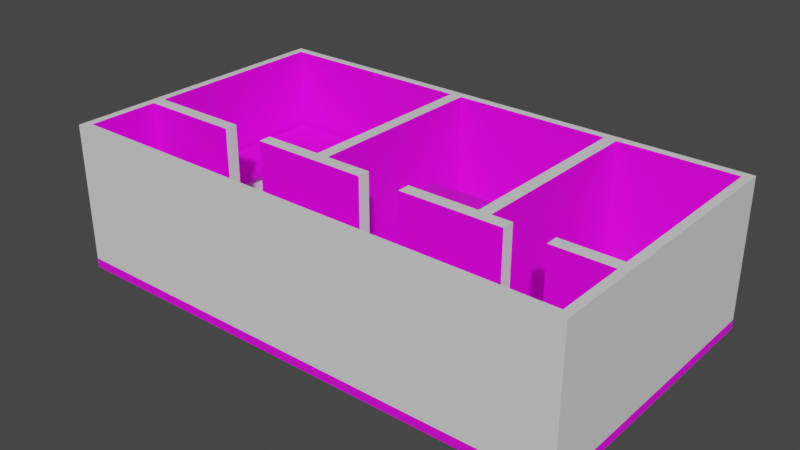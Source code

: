 # Source: apartment.blend  (saved by Blender 4.1.24; exported with 4.5.12 LTS)
import bpy
from mathutils import Matrix  # noqa: F401  (used for matrix-valued properties, if any)

bpy.ops.wm.read_factory_settings(use_empty=True)
scene = bpy.context.scene
scene.name = 'Scene'

# ---- collections
col_collection = bpy.data.collections.new('Collection'); scene.collection.children.link(col_collection)

# ---- images (referenced by path relative to the original .blend; pixels are not part of the script)
import os
ASSET_DIR = os.environ.get("B2B_ASSET_DIR", "")  # directory of the original .blend (textures are referenced by path, not embedded)
HERE = os.path.dirname(os.path.abspath(__file__))  # packed textures are extracted next to this script under _unpacked/

def load_image(name, relpath, width, height, colorspace="sRGB"):
    """Load a texture the original file referenced (path relative to the .blend, or extracted next to this script)."""
    p = next((c for c in (os.path.join(HERE, relpath), os.path.join(ASSET_DIR, relpath)) if relpath and os.path.exists(c)), "")
    if p:
        img = bpy.data.images.load(p, check_existing=True)
        img.name = name
    else:  # same state as the original file: an image datablock whose file is absent (Cycles renders it pink)
        img = bpy.data.images.new(name, width, height)
        img.source = "FILE"
        img.filepath = "//" + (relpath or name)
    img.colorspace_settings.name = colorspace
    return img
img_wallpaper_texture_png = load_image('wallpaper_texture.png', 'wallpaper_texture.png', 1024, 1024, 'sRGB')
img_carpet_texture_jpg = load_image('carpet_texture.JPG', 'carpet_texture.JPG', 1024, 1024, 'sRGB')
img_granite_texture_jpg = load_image('granite_texture.JPG', 'granite_texture.JPG', 1024, 1024, 'sRGB')
img_wood_texture_png = load_image('wood_texture.png', 'wood_texture.png', 1024, 1024, 'sRGB')
img_armoire_texture_png = load_image('armoire_texture.png', 'armoire_texture.png', 1024, 1024, 'sRGB')

# ---- materials (node trees are filled in below, after node groups)
mat_wallpaper = bpy.data.materials.new('Wallpaper')
mat_wallpaper.use_transparent_shadow = False
mat_protectors = bpy.data.materials.new('Protectors')
mat_protectors.use_transparent_shadow = False
mat_floor = bpy.data.materials.new('Floor')
mat_floor.use_transparent_shadow = False
mat_granite = bpy.data.materials.new('Granite')
mat_granite.use_transparent_shadow = False
mat_wood = bpy.data.materials.new('Wood')
mat_wood.use_transparent_shadow = False
mat_armoire = bpy.data.materials.new('Armoire')
mat_armoire.use_transparent_shadow = False

# ---- material node trees
mat_wallpaper.use_nodes = True; mat_wallpaper.node_tree.nodes.clear()
_N = mat_wallpaper.node_tree.nodes; _L = mat_wallpaper.node_tree.links
n0 = _N.new('ShaderNodeBsdfPrincipled'); n0.name = 'Principled BSDF'; n0.location = (10, 300)
n0.distribution = 'GGX'
n0.subsurface_method = 'RANDOM_WALK_SKIN'
n0.inputs[3].default_value = 1.45
n0.inputs[27].default_value = (0.0, 0.0, 0.0, 1.0)
n0.inputs[28].default_value = 1.0
n1 = _N.new('ShaderNodeOutputMaterial'); n1.name = 'Material Output'; n1.location = (300, 300)
n2 = _N.new('ShaderNodeTexImage'); n2.name = 'Image Texture'; n2.location = (-280, 280)
n2.image = img_wallpaper_texture_png
n2.interpolation = 'Closest'
_L.new(n0.outputs[0], n1.inputs[0])
_L.new(n2.outputs[0], n0.inputs[0])
n1.is_active_output = True
mat_protectors.use_nodes = True; mat_protectors.node_tree.nodes.clear()
_N = mat_protectors.node_tree.nodes; _L = mat_protectors.node_tree.links
n0 = _N.new('ShaderNodeBsdfPrincipled'); n0.name = 'Principled BSDF'; n0.location = (10, 300)
n0.distribution = 'GGX'
n0.subsurface_method = 'RANDOM_WALK_SKIN'
n0.inputs[3].default_value = 1.45
n0.inputs[27].default_value = (0.0, 0.0, 0.0, 1.0)
n0.inputs[28].default_value = 1.0
n1 = _N.new('ShaderNodeOutputMaterial'); n1.name = 'Material Output'; n1.location = (300, 300)
_L.new(n0.outputs[0], n1.inputs[0])
n1.is_active_output = True
mat_floor.use_nodes = True; mat_floor.node_tree.nodes.clear()
_N = mat_floor.node_tree.nodes; _L = mat_floor.node_tree.links
n0 = _N.new('ShaderNodeBsdfPrincipled'); n0.name = 'Principled BSDF'; n0.location = (10, 300)
n0.distribution = 'GGX'
n0.subsurface_method = 'RANDOM_WALK_SKIN'
n0.inputs[3].default_value = 1.45
n0.inputs[27].default_value = (0.0, 0.0, 0.0, 1.0)
n0.inputs[28].default_value = 1.0
n1 = _N.new('ShaderNodeOutputMaterial'); n1.name = 'Material Output'; n1.location = (300, 300)
n2 = _N.new('ShaderNodeTexImage'); n2.name = 'Image Texture'; n2.location = (-280, 280)
n2.image = img_carpet_texture_jpg
_L.new(n0.outputs[0], n1.inputs[0])
_L.new(n2.outputs[0], n0.inputs[0])
n1.is_active_output = True
mat_granite.use_nodes = True; mat_granite.node_tree.nodes.clear()
_N = mat_granite.node_tree.nodes; _L = mat_granite.node_tree.links
n0 = _N.new('ShaderNodeBsdfPrincipled'); n0.name = 'Principled BSDF'; n0.location = (10, 300)
n0.distribution = 'GGX'
n0.subsurface_method = 'RANDOM_WALK_SKIN'
n0.inputs[3].default_value = 1.45
n0.inputs[27].default_value = (0.0, 0.0, 0.0, 1.0)
n0.inputs[28].default_value = 1.0
n1 = _N.new('ShaderNodeOutputMaterial'); n1.name = 'Material Output'; n1.location = (300, 300)
n2 = _N.new('ShaderNodeTexImage'); n2.name = 'Image Texture'; n2.location = (-280, 280)
n2.image = img_granite_texture_jpg
_L.new(n0.outputs[0], n1.inputs[0])
_L.new(n2.outputs[0], n0.inputs[0])
n1.is_active_output = True
mat_wood.use_nodes = True; mat_wood.node_tree.nodes.clear()
_N = mat_wood.node_tree.nodes; _L = mat_wood.node_tree.links
n0 = _N.new('ShaderNodeBsdfPrincipled'); n0.name = 'Principled BSDF'; n0.location = (10, 300)
n0.distribution = 'GGX'
n0.subsurface_method = 'RANDOM_WALK_SKIN'
n0.inputs[3].default_value = 1.45
n0.inputs[27].default_value = (0.0, 0.0, 0.0, 1.0)
n0.inputs[28].default_value = 1.0
n1 = _N.new('ShaderNodeOutputMaterial'); n1.name = 'Material Output'; n1.location = (300, 300)
n2 = _N.new('ShaderNodeTexImage'); n2.name = 'Image Texture'; n2.location = (-280, 280)
n2.image = img_wood_texture_png
_L.new(n0.outputs[0], n1.inputs[0])
_L.new(n2.outputs[0], n0.inputs[0])
n1.is_active_output = True
mat_armoire.use_nodes = True; mat_armoire.node_tree.nodes.clear()
_N = mat_armoire.node_tree.nodes; _L = mat_armoire.node_tree.links
n0 = _N.new('ShaderNodeBsdfPrincipled'); n0.name = 'Principled BSDF'; n0.location = (10, 300)
n1 = _N.new('ShaderNodeOutputMaterial'); n1.name = 'Material Output'; n1.location = (300, 300)
n2 = _N.new('ShaderNodeTexImage'); n2.name = 'Image Texture'; n2.location = (-280, 280)
n2.image = img_armoire_texture_png
n2.interpolation = 'Closest'
_L.new(n0.outputs[0], n1.inputs[0])
_L.new(n2.outputs[0], n0.inputs[0])
n1.is_active_output = True

# ---- world
world_world = bpy.data.worlds.new('World'); scene.world = world_world
world_world.use_nodes = True; world_world.node_tree.nodes.clear()
_N = world_world.node_tree.nodes; _L = world_world.node_tree.links
n0 = _N.new('ShaderNodeOutputWorld'); n0.name = 'World Output'; n0.location = (300, 300)
n1 = _N.new('ShaderNodeBackground'); n1.name = 'Background'; n1.location = (10, 300)
n1.inputs[0].default_value = (0.05088, 0.05088, 0.05088, 1.0)
_L.new(n1.outputs[0], n0.inputs[0])
n0.is_active_output = True
world_world.color = (0.05088, 0.05088, 0.05088)
world_world.use_sun_shadow = False
world_world.sun_shadow_jitter_overblur = 0.0

# ---- meshes
me_plane = bpy.data.meshes.new('Plane')
me_plane.from_pydata([(-10.36, -6.645, 0.0), (10.94, -6.645, 0.0), (-10.36, 5.149, 0.0), (10.94, 5.149, 0.0), (-10.36, 5.149, -0.3761), (-10.36, -6.645, -0.3761), (10.94, -6.645, -0.3761), (10.94, 5.149, -0.3761), (-10.02, -6.302, 0.0), (-10.02, 4.805, 0.0), (10.59, 4.805, 0.0), (10.59, -6.302, 0.0), (-10.02, -3.412, 0.0), (10.59, -3.412, 0.0), (10.59, -2.904, 0.0), (-10.02, -2.904, 0.0), (-1.694, -2.904, 0.0), (-1.2, -2.904, 0.0), (-1.694, 4.805, 0.0), (-1.2, 4.805, 0.0), (5.305, -2.904, 0.0), (5.799, -2.904, 0.0), (5.305, 4.805, 0.0), (5.799, 4.805, 0.0), (-5.861, -3.412, 0.0), (-5.861, -2.904, 0.0), (-4.073, -3.412, 0.0), (-4.073, -2.904, 0.0), (0.7039, -3.412, 0.0), (0.7039, -2.904, 0.0), (2.445, -3.412, 0.0), (2.445, -2.904, 0.0), (6.621, -3.412, 0.0), (6.621, -2.904, 0.0), (8.197, -3.412, 0.0), (8.197, -2.904, 0.0), (-10.36, 5.149, 5.675), (-10.36, -6.645, 5.675), (10.94, -6.645, 5.675), (10.94, 5.149, 5.675), (-10.02, -3.412, 5.675), (-10.02, -6.302, 5.675), (10.59, -6.302, 5.675), (-1.694, 4.805, 5.675), (-10.02, 4.805, 5.675), (10.59, -2.904, 5.675), (10.59, 4.805, 5.675), (-10.02, -2.904, 5.675), (10.59, -3.412, 5.675), (-1.694, -2.904, 5.675), (-1.2, -2.904, 5.675), (-1.2, 4.805, 5.675), (5.305, -2.904, 5.675), (5.799, -2.904, 5.675), (5.799, 4.805, 5.675), (5.305, 4.805, 5.675), (-5.861, -2.904, 5.675), (-5.861, -3.412, 5.675), (-4.073, -2.904, 5.675), (-4.073, -3.412, 5.675), (0.7039, -2.904, 5.675), (0.7039, -3.412, 5.675), (2.445, -2.904, 5.675), (2.445, -3.412, 5.675), (6.621, -2.904, 5.675), (6.621, -3.412, 5.675), (8.197, -2.904, 5.675), (8.197, -3.412, 5.675), (-10.02, 4.805, 0.5), (-1.694, 4.805, 0.5), (-10.02, 4.705, 0.0), (-1.694, 4.705, 0.0), (-10.02, 4.705, 0.5), (-1.694, 4.705, 0.5), (-9.917, -2.904, 0.0), (-10.02, -2.904, 0.5), (-9.917, 4.705, 0.0), (-9.917, 4.705, 0.5), (-9.917, -2.904, 0.5), (-4.073, -2.904, 0.5), (-5.861, -2.904, 0.5), (-1.694, -2.904, 0.5), (-4.073, -2.804, 0.5), (-4.073, -2.804, 0.0), (-1.694, -2.804, 0.0), (-1.694, -2.804, 0.5), (-5.861, -2.804, 0.0), (-9.917, -2.804, 0.0), (-9.917, -2.804, 0.5), (-5.861, -2.804, 0.5), (-1.794, 4.705, 0.5), (-1.794, 4.705, 0.0), (-1.794, -2.804, 0.0), (-1.794, -2.804, 0.5), (0.7039, -2.804, 0.0), (-1.2, -2.804, 0.0), (0.7039, -2.904, 0.5), (-1.2, -2.904, 0.5), (0.7039, -2.804, 0.5), (-1.2, -2.804, 0.5), (-1.2, 4.805, 0.5), (-1.1, 4.805, 0.0), (-1.1, -2.804, 0.0), (-1.1, -2.804, 0.5), (-1.1, 4.805, 0.5), (5.305, 4.805, 0.5), (5.305, 4.705, 0.0), (-1.1, 4.705, 0.0), (-1.1, 4.705, 0.5), (5.305, 4.705, 0.5), (5.205, 4.705, 0.0), (5.205, -2.904, 0.0), (5.305, -2.904, 0.5), (5.205, 4.705, 0.5), (5.205, -2.904, 0.5), (5.205, -2.804, 0.0), (2.445, -2.804, 0.0), (2.445, -2.904, 0.5), (5.205, -2.804, 0.5), (2.445, -2.804, 0.5), (5.799, 4.805, 0.5), (5.799, -2.904, 0.5), (5.899, 4.805, 0.0), (5.899, -2.904, 0.0), (5.899, 4.805, 0.5), (5.899, -2.904, 0.5), (6.621, -2.904, 0.5), (6.621, -2.804, 0.0), (5.899, -2.804, 0.0), (5.899, -2.804, 0.5), (6.621, -2.804, 0.5), (8.197, -2.904, 0.5), (10.59, -2.904, 0.5), (8.197, -2.804, 0.0), (10.59, -2.804, 0.0), (8.197, -2.804, 0.5), (10.59, -2.804, 0.5), (10.59, 4.805, 0.5), (10.49, 4.805, 0.0), (10.49, -2.804, 0.0), (10.49, -2.804, 0.5), (10.49, 4.805, 0.5), (10.49, 4.705, 0.0), (5.899, 4.705, 0.5), (5.899, 4.705, 0.0), (10.49, 4.705, 0.5)], [(75, 80)], [(75, 15, 74, 78), (5, 6, 7, 4), (3, 2, 4, 7), (0, 1, 6, 5), (1, 3, 7, 6), (2, 0, 5, 4), (34, 13, 48, 67), (24, 25, 80, 56, 57), (26, 28, 61, 59), (122, 144, 128, 129, 143, 124), (116, 115, 118, 119), (22, 106, 20, 112, 52, 55, 105), (133, 139, 140, 135), (29, 28, 30, 31), (17, 95, 19, 100, 51, 50, 97), (25, 24, 26, 27), (2, 3, 39, 36), (33, 32, 34, 35), (33, 123, 21, 121, 53, 64, 126), (8, 12, 24, 26, 28, 30, 32, 34, 13, 11), (29, 31, 111, 20, 106, 22, 101, 19, 95, 17), (14, 35, 33, 123, 128, 144, 122, 138, 10, 134), (37, 36, 44, 47, 40, 41), (36, 39, 46, 54, 55, 51, 43, 44), (39, 38, 42, 48, 45, 46), (38, 37, 41, 42), (40, 57, 56, 47), (43, 49, 50, 51), (53, 54, 55, 52), (62, 63, 65, 64, 53, 52), (58, 59, 61, 60, 50, 49), (66, 67, 48, 45), (27, 26, 59, 58, 79), (11, 13, 48, 42), (28, 29, 96, 60, 61), (25, 74, 78, 75, 47, 56, 80), (31, 30, 63, 62, 117), (70, 72, 77, 76), (32, 33, 126, 64, 65), (12, 24, 57, 40), (35, 34, 67, 66, 131), (12, 8, 41, 40), (104, 101, 107, 108), (10, 138, 122, 23, 120, 54, 46, 137), (8, 11, 42, 41), (0, 2, 36, 37), (30, 32, 65, 63), (16, 27, 79, 58, 49, 81), (1, 0, 37, 38), (14, 134, 10, 137, 46, 45, 132), (22, 101, 19, 100, 51, 55, 105), (3, 1, 38, 39), (72, 75, 78, 88, 77), (18, 69, 73, 71), (69, 68, 44, 43), (81, 79, 82, 93, 85), (9, 18, 71, 91, 76, 70), (68, 9, 70, 72), (69, 68, 72, 77, 90, 73), (15, 70, 76, 87, 74), (83, 92, 93, 82), (69, 73, 71, 84, 16, 81, 49, 43), (68, 72, 70, 15, 75, 47, 44), (79, 27, 83, 82), (80, 78, 88, 89), (77, 76, 91, 90), (87, 86, 89, 88), (16, 81, 85, 84), (27, 16, 84, 92, 83), (74, 25, 86, 87), (25, 80, 89, 86), (78, 74, 87, 88), (84, 71, 91, 92), (88, 87, 76, 77), (25, 86, 87, 76, 91, 71, 84, 16, 27), (91, 90, 93, 92), (85, 84, 92, 93), (73, 85, 93, 90), (71, 73, 90, 91), (96, 97, 50, 60), (96, 97, 99, 103, 98), (29, 96, 98, 94), (97, 17, 95, 99), (17, 29, 94, 102, 95), (100, 19, 101, 104), (103, 108, 107, 102), (99, 100, 104, 108, 103), (95, 99, 103, 102), (19, 95, 102, 107, 101), (103, 102, 94, 98), (107, 110, 113, 108), (101, 22, 106, 110, 107), (105, 104, 108, 113, 109), (22, 105, 109, 106), (23, 21, 123, 128, 144, 122), (20, 106, 110, 115, 111), (109, 112, 114, 118, 113), (106, 109, 113, 110), (112, 20, 111, 114), (31, 111, 115, 116), (114, 117, 119, 118), (112, 114, 111, 31, 117, 62, 52), (111, 114, 118, 115), (117, 31, 116, 119), (121, 120, 124, 143, 129, 125), (118, 115, 110, 113), (121, 120, 54, 53), (120, 23, 122, 124), (21, 121, 125, 123), (123, 125, 129, 128), (127, 128, 129, 130), (126, 33, 127, 130), (33, 123, 128, 127), (125, 126, 130, 129), (14, 132, 136, 134), (131, 35, 133, 135), (132, 131, 66, 45), (35, 14, 134, 139, 133), (132, 131, 135, 140, 136), (137, 10, 138, 141), (10, 134, 139, 142, 138), (136, 137, 141, 145, 140), (134, 136, 140, 139), (143, 145, 142, 144), (138, 122, 144, 142), (122, 124, 143, 144), (141, 138, 142, 145), (124, 141, 145, 143), (145, 142, 139, 140)])
me_plane.polygons.foreach_set('material_index', [0, 1, 0, 0, 0, 0, 0, 1, 0, 1, 1, 0, 1, 1, 0, 1, 1, 1, 0, 2, 2, 2, 1, 1, 1, 1, 1, 1, 1, 1, 1, 1, 1, 0, 1, 0, 1, 0, 1, 0, 1, 0, 0, 0, 0, 1, 0, 0, 1, 0, 0, 1, 1, 0, 0, 1, 0, 0, 1, 0, 1, 0, 0, 0, 1, 1, 1, 0, 0, 0, 0, 0, 0, 1, 2, 1, 0, 1, 0, 0, 1, 0, 0, 0, 0, 1, 1, 0, 0, 1, 1, 0, 1, 0, 0, 0, 1, 0, 0, 0, 1, 0, 0, 0, 1, 1, 0, 0, 0, 0, 1, 1, 0, 1, 0, 1, 0, 0, 1, 0, 0, 1, 0, 1, 0, 0, 0, 1, 1])
_uv = me_plane.uv_layers.new(name='UVMap')
_uv.uv.foreach_set('vector', [0.01907, 0.7333, 0.01907, 0.7333, 0.01907, 0.7333, 0.01907, 0.7333, 0.0, 0.0, 1.0, 0.0, 1.0, 1.0, 0.0, 1.0, 1.0, 1.0, 0.0, 1.0, 0.0, 1.0, 1.0, 1.0, 0.0, 0.0, 1.0, 0.0, 1.0, 0.0, 0.0, 0.0, 1.0, 0.0, 1.0, 1.0, 1.0, 1.0, 1.0, 0.0, 0.0, 1.0, 0.0, 0.0, 0.0, 0.0, 0.0, 1.0, 6.077, -1.395, 7.748, -1.395, 7.748, 2.563, 6.077, 2.563, 0.1745, 0.5, 0.2124, 0.7333, 0.2124, 0.7333, 0.2124, 0.7333, 0.1745, 0.5, -2.482, -1.395, 0.8502, -1.395, 0.8502, 2.563, -2.482, 2.563, 0.0, 0.0, 0.01049, 0.009513, 0.7983, 0.7238, 0.7983, 0.7238, 0.01049, 0.009513, 0.0, 0.0, 0.0, 0.0, 0.0, 0.0, 0.0, 0.0, 0.0, 0.0, -2.957, -1.218, -2.894, -1.218, 1.919, -1.218, 1.919, -0.902, 1.919, 2.371, -2.957, 2.371, -2.957, -0.902, 0.9191, 0.7333, 0.9784, 0.7333, 0.9784, 0.7333, 0.9191, 0.7333, 0.615, 0.7333, 0.5391, 0.5, 0.6358, 0.5, 0.6951, 0.7333, -0.7052, -0.9369, -0.6518, -0.9369, 3.406, -0.9369, 3.406, -0.6703, 3.406, 2.09, -0.7052, 2.09, -0.7052, -0.6703, 0.2124, 0.7333, 0.1745, 0.5, 0.2738, 0.5, 0.3358, 0.7333, 0.0, 1.0, 1.0, 1.0, 1.0, 1.0, 0.0, 1.0, 0.8466, 0.7333, 0.8187, 0.5, 0.9062, 0.5, 0.9191, 0.7333, 1.361, -1.228, 1.821, -1.228, 1.885, -1.228, 1.885, -0.909, 1.885, 2.392, 1.361, 2.392, 1.361, -0.909, -4.529, -2.43, -4.529, -0.9187, -2.478, -0.9187, -1.596, -0.9187, 0.762, -0.9187, 1.621, -0.9187, 3.682, -0.9187, 4.46, -0.9187, 5.643, -0.9187, 5.643, -2.43, 0.762, -0.6528, 1.621, -0.6528, 2.983, -0.6528, 3.033, -0.6528, 3.033, 3.327, 3.033, 3.379, -0.1284, 3.379, -0.1777, 3.379, -0.1777, -0.6005, -0.1777, -0.6528, 1.852, -1.772, 0.5372, -1.772, -0.3283, -1.772, -0.7244, -1.772, -0.7244, -1.714, -0.7244, 2.655, -0.7244, 2.713, 1.798, 2.713, 1.852, 2.713, 1.852, -1.714, 0.0, 0.0, 0.0, 1.0, 0.01907, 0.9667, 0.01907, 0.7333, 0.01907, 0.5, 0.01907, 0.03335, 0.0, 1.0, 1.0, 1.0, 0.9809, 0.9667, 0.8897, 0.9667, 0.8776, 0.9667, 0.7405, 0.9667, 0.5, 0.9667, 0.01907, 0.9667, 1.0, 1.0, 1.0, 0.0, 0.9809, 0.03335, 0.9809, 0.5, 0.9809, 0.7333, 0.9809, 0.9667, 1.0, 0.0, 0.0, 0.0, 0.01907, 0.03335, 0.9809, 0.03335, 0.01907, 0.5, 0.1745, 0.5, 0.2124, 0.7333, 0.01907, 0.7333, 0.5, 0.9667, 0.5, 0.7333, 0.5274, 0.7333, 0.7405, 0.9667, 0.0, 0.0, 0.0, 0.0, 0.0, 0.0, 0.0, 0.0, 0.6951, 0.7333, 0.6358, 0.5, 0.8187, 0.5, 0.8466, 0.7333, 0.8088, 0.7333, 0.7861, 0.7333, 0.3358, 0.7333, 0.2738, 0.5, 0.5391, 0.5, 0.615, 0.7333, 0.5274, 0.7333, 0.5, 0.7333, 0.9191, 0.7333, 0.9062, 0.5, 0.9809, 0.5, 0.9809, 0.7333, 0.3358, 0.7333, 0.2738, 0.5, 0.2738, 0.5, 0.3358, 0.7333, 0.3358, 0.7333, 4.068, -1.218, 2.24, -1.218, 2.24, 2.371, 4.068, 2.371, 0.5391, 0.5, 0.615, 0.7333, 0.615, 0.7333, 0.615, 0.7333, 0.5391, 0.5, 4.14, -1.123, 6.581, -1.123, 6.581, -0.8225, 6.641, -0.8225, 6.641, 2.292, 4.14, 2.292, 4.14, -0.8225, 0.6951, 0.7333, 0.6358, 0.5, 0.6358, 0.5, 0.6951, 0.7333, 0.6951, 0.7333, 0.01907, 0.9667, 0.01907, 0.9667, 0.01907, 0.9667, 0.01907, 0.9667, 0.8187, 0.5, 0.8466, 0.7333, 0.8466, 0.7333, 0.8466, 0.7333, 0.8187, 0.5, -6.628, -1.395, -3.729, -1.395, -3.729, 2.563, -6.628, 2.563, 0.9191, 0.7333, 0.9062, 0.5, 0.9062, 0.5, 0.9191, 0.7333, 0.9191, 0.7333, -0.9763, -0.9369, -2.518, -0.9369, -2.518, 2.09, -0.9763, 2.09, 0.7405, 0.9667, 0.7405, 0.9667, 0.7405, 0.9667, 0.7405, 0.9667, 6.93, -1.235, 6.867, -1.235, 3.966, -1.235, 3.903, -1.235, 3.903, -0.9189, 3.903, 2.349, 6.93, 2.349, 6.93, -0.9189, 6.641, -1.123, -5.761, -1.123, -5.761, 2.292, 6.641, 2.292, 0.0, 0.0, 0.0, 1.0, 0.0, 1.0, 0.0, 0.0, 2.065, -1.395, 4.977, -1.395, 4.977, 2.563, 2.065, 2.563, 1.633, -1.123, 3.064, -1.123, 3.064, -0.8225, 3.064, 2.292, 1.633, 2.292, 1.633, -0.8225, 1.0, 0.0, 0.0, 0.0, 0.0, 0.0, 1.0, 0.0, 3.016, -1.243, 2.952, -1.243, -1.943, -1.243, -1.943, -0.9217, -1.943, 2.407, 3.016, 2.407, 3.016, -0.9217, 3.591, -1.235, -0.4528, -1.235, -0.516, -1.235, -0.516, -0.9189, -0.516, 2.349, 3.591, 2.349, 3.591, -0.9189, 1.0, 1.0, 1.0, 0.0, 1.0, 0.0, 1.0, 1.0, 0.01907, 0.9667, 0.01907, 0.7333, 0.01907, 0.7333, 0.01881, 0.7237, 0.0, 0.0, 0.5, 0.9667, 0.5, 0.9667, 0.5, 0.9667, 0.5, 0.9667, -0.8281, -0.9189, -6.083, -0.9189, -6.083, 2.349, -0.8281, 2.349, 0.0, 0.0, 0.0, 0.0, 0.0, 0.0, 0.0, 0.0, 0.0, 0.0, 0.01907, 0.9667, 0.5, 0.9667, 0.5, 0.9667, 0.4942, 0.9667, 0.02484, 0.9667, 0.01907, 0.9667, 0.01907, 0.9667, 0.01907, 0.9667, 0.01907, 0.9667, 0.01907, 0.9667, 0.5, 0.9667, 0.01907, 0.9667, 0.01907, 0.9667, 0.02484, 0.9667, 0.4942, 0.9667, 0.5, 0.9667, 0.01907, 0.7333, 0.01907, 0.9636, 0.01907, 0.9636, 0.01907, 0.7364, 0.01907, 0.7333, 0.3358, 0.7333, 0.4931, 0.7333, 0.4931, 0.7333, 0.3358, 0.7333, -2.957, -0.902, -2.894, -0.902, -2.894, -1.218, 1.856, -1.218, 1.919, -1.218, 1.919, -0.902, 1.919, 2.371, -2.957, 2.371, 3.406, -0.6703, 3.353, -0.6703, 3.353, -0.9369, -0.7052, -0.9369, -0.7052, -0.6703, -0.7052, 2.09, 3.406, 2.09, 0.3358, 0.7333, 0.3358, 0.7333, 0.3358, 0.7333, 0.3358, 0.7333, 0.0, 0.0, 0.0, 0.0, 0.0, 0.0, 0.0, 0.0, 0.02484, 0.9667, 0.02484, 0.9667, 0.4942, 0.9667, 0.4942, 0.9667, 0.0, 0.0, 0.0, 0.0, 0.0, 0.0, 0.0, 0.0, 0.5, 0.7333, 0.5, 0.7333, 0.5, 0.7333, 0.5, 0.7333, 0.3358, 0.7333, 0.5, 0.7333, 0.5, 0.7333, 0.4931, 0.7333, 0.3358, 0.7333, 0.02372, 0.7333, 0.2124, 0.7333, 0.2124, 0.7333, 0.02372, 0.7333, 0.2124, 0.7333, 0.2124, 0.7333, 0.0, 0.0, 0.0, 0.0, 0.01907, 0.7333, 0.01907, 0.7333, 0.01907, 0.7333, 0.01907, 0.7333, 0.5, 0.7364, 0.5, 0.9636, 0.5, 0.9636, 0.5, 0.7364, 0.0, 0.0, 0.0, 0.0, 0.0, 0.0, 0.0, 0.0, -2.478, -0.6528, -2.478, -0.6005, -4.48, -0.6005, -4.48, 3.327, -0.471, 3.327, -0.4217, 3.327, -0.4217, -0.6005, -0.4217, -0.6528, -1.596, -0.6528, 0.0, 0.0, 0.0, 0.0, 0.0, 0.0, 0.0, 0.0, 0.5, 0.7333, 0.5, 0.7333, 0.5, 0.7333, 0.5, 0.7333, 0.0, 0.0, 0.0, 0.0, 0.0, 0.0, 0.0, 0.0, 0.5, 0.9667, 0.5, 0.9667, 0.5, 0.9667, 0.5, 0.9667, 0.1897, -0.8225, 1.335, -0.8225, 1.335, 2.292, 0.1897, 2.292, 0.615, 0.7333, 0.5274, 0.7333, 0.5274, 0.7333, 0.532, 0.7333, 0.615, 0.7333, 0.615, 0.7333, 0.615, 0.7333, 0.615, 0.7333, 0.615, 0.7333, 0.5274, 0.7333, 0.5274, 0.7333, 0.5274, 0.7333, 0.5274, 0.7333, 0.5274, 0.7333, 0.615, 0.7333, 0.615, 0.7333, 0.532, 0.7333, 0.5274, 0.7333, 0.7405, 0.9667, 0.7405, 0.9667, 0.7405, 0.9667, 0.7405, 0.9667, 0.0, 0.0, 0.0, 0.0, 0.0, 0.0, 0.0, 0.0, 0.0, 0.0, 0.0, 0.0, 0.0, 0.0, 0.0, 0.0, 0.0, 0.0, 0.5274, 0.7333, 0.5274, 0.7333, 0.5274, 0.7333, 0.5274, 0.7333, 0.7405, 0.9667, 0.5302, 0.7364, 0.5302, 0.7364, 0.7377, 0.9636, 0.7405, 0.9667, 0.0, 0.0, 0.0, 0.0, 0.615, 0.7333, 0.615, 0.7333, 0.0, 0.0, 0.0, 0.0, 0.0, 0.0, 0.0, 0.0, 0.7426, 0.9667, 0.8776, 0.9667, 0.8776, 0.9667, 0.8755, 0.9667, 0.7426, 0.9667, 0.0, 0.0, 0.0, 0.0, 0.0, 0.0, 0.0, 0.0, 0.0, 0.0, 0.8776, 0.9667, 0.8776, 0.9667, 0.8776, 0.9667, 0.8776, 0.9667, 0.0, 0.0, 0.8088, 0.7333, 0.8088, 0.7333, 0.7983, 0.7238, 0.01049, 0.009513, 0.0, 0.0, 0.0, 0.0, 0.8662, 0.9541, 0.8662, 0.9541, 0.01138, 0.01254, 0.0, 0.0, 0.0, 0.0, 0.0, 0.0, 0.0, 0.0, 0.0, 0.0, 0.0, 0.0, 0.8776, 0.9667, 0.8776, 0.9667, 0.8776, 0.9667, 0.8776, 0.9667, 0.0, 0.0, 0.0, 0.0, 0.0, 0.0, 0.0, 0.0, 0.6951, 0.7333, 0.02431, 0.02564, 0.02431, 0.02564, 0.6951, 0.7333, 0.0, 0.0, 0.0, 0.0, 0.0, 0.0, 0.0, 0.0, -2.579, -0.8225, -2.519, -0.8225, -2.519, -1.123, -0.8582, -1.123, -0.8582, -0.8225, -0.8582, 2.292, -2.579, 2.292, 0.0, 0.0, 0.0, 0.0, 0.0, 0.0, 0.0, 0.0, 0.6951, 0.7333, 0.6951, 0.7333, 0.6951, 0.7333, 0.6951, 0.7333, 0.8088, 0.7333, 0.0, 0.0, 0.0, 0.0, 0.01049, 0.009513, 0.7983, 0.7238, 0.8088, 0.7333, 0.0, 0.0, 0.0, 0.0, 0.0, 0.0, 0.0, 0.0, -1.822, -0.9444, 2.749, -0.9444, 2.749, 2.125, -1.822, 2.125, 0.0, 0.0, 0.0, 0.0, 0.0, 0.0, 0.0, 0.0, 0.8088, 0.7333, 0.8088, 0.7333, 0.8088, 0.7333, 0.8088, 0.7333, 0.8088, 0.7333, 0.8088, 0.7333, 0.8088, 0.7333, 0.8088, 0.7333, 0.0, 0.0, 0.0, 0.0, 0.0, 0.0, 0.0, 0.0, 0.8466, 0.7333, 0.8466, 0.7333, 0.8466, 0.7333, 0.8466, 0.7333, 0.8466, 0.7333, 0.8134, 0.7333, 0.8134, 0.7333, 0.8466, 0.7333, 0.0, 0.0, 0.0, 0.0, 0.0, 0.0, 0.0, 0.0, 0.9809, 0.7333, 0.9809, 0.7333, 0.9809, 0.7333, 0.9809, 0.7333, 0.9191, 0.7333, 0.9191, 0.7333, 0.9191, 0.7333, 0.9191, 0.7333, -1.173, -0.909, 0.355, -0.909, 0.355, 2.392, -1.173, 2.392, 0.9191, 0.7333, 0.9809, 0.7333, 0.9809, 0.7333, 0.9784, 0.7333, 0.9191, 0.7333, 0.9809, 0.7333, 0.9191, 0.7333, 0.9191, 0.7333, 0.9784, 0.7333, 0.9809, 0.7333, 0.9809, 0.9667, 0.9809, 0.9667, 0.9809, 0.9667, 0.9809, 0.9667, 0.9809, 0.9667, 0.9809, 0.7364, 0.9809, 0.7364, 0.9809, 0.9636, 0.9809, 0.9667, 0.0, 0.0, 0.0, 0.0, 0.0, 0.0, 0.0, 0.0, 0.0, 0.0, 0.9809, 0.7333, 0.9809, 0.7333, 0.9809, 0.7333, 0.9809, 0.7333, 0.0, 0.0, 0.0, 0.0, 0.0, 0.0, 0.0, 0.0, 0.9605, 0.9465, 0.02046, 0.02016, 0.02046, 0.02016, 0.9605, 0.9465, 0.0, 0.0, 0.0, 0.0, 0.0, 0.0, 0.0, 0.0, 0.9809, 0.9667, 0.9809, 0.9667, 0.9809, 0.9667, 0.9809, 0.9667, 0.0, 0.0, 0.0, 0.0, 0.0, 0.0, 0.0, 0.0, 0.0, 0.0, 0.0, 0.0, 0.0, 0.0, 0.0, 0.0])
me_plane.materials.append(mat_wallpaper)
me_plane.materials.append(mat_protectors)
me_plane.materials.append(mat_floor)
me_plane.update()
me_cube_001 = bpy.data.meshes.new('Cube.001')
me_cube_001.from_pydata([(-1.0, -1.0, -1.0), (-1.0, -1.0, 1.0), (-1.0, 1.0, -1.0), (-1.0, 1.0, 1.0), (1.0, -1.0, -1.0), (1.0, -1.0, 1.0), (1.0, 1.0, -1.0), (1.0, 1.0, 1.0), (-1.0, -3.0, -1.0), (-1.0, -3.0, 1.0), (1.0, -3.0, 1.0), (1.0, -3.0, -1.0), (3.0, 1.0, 1.0), (3.0, 1.0, -1.0), (3.0, -1.0, -1.0), (3.0, -1.0, 1.0), (-1.0, -5.0, -1.0), (-1.0, -5.0, 1.0), (1.0, -5.0, 1.0), (1.0, -5.0, -1.0), (-1.0, -1.0, 1.294), (-1.0, 1.0, 1.294), (1.0, 1.0, 1.294), (1.0, -1.0, 1.294), (1.0, -3.0, 1.294), (-1.0, -3.0, 1.294), (3.0, 1.0, 1.294), (3.0, -1.0, 1.294), (1.0, -5.0, 1.294), (-1.0, -5.0, 1.294), (3.0, -1.2, 1.294), (1.2, -1.0, 1.0), (3.0, -1.2, 1.0), (1.2, -1.0, 1.294), (1.2, -5.0, 1.0), (1.2, -3.0, 1.0), (1.2, -3.0, 1.294), (1.2, -5.0, 1.294), (1.2, -1.2, 1.0), (1.2, -1.2, 1.294)], [], [(0, 1, 3, 2), (2, 3, 7, 6), (5, 4, 14, 15, 31), (23, 24, 36, 39, 33), (2, 6, 4, 0), (12, 7, 22, 26), (11, 10, 18, 19), (4, 5, 10, 11), (1, 0, 8, 9), (0, 4, 11, 8), (13, 12, 15, 14), (4, 6, 13, 14), (1, 9, 25, 20), (6, 7, 12, 13), (19, 18, 17, 16), (8, 11, 19, 16), (9, 8, 16, 17), (3, 1, 20, 21), (23, 20, 25, 24), (22, 21, 20, 23), (22, 23, 33, 27, 26), (24, 25, 29, 28), (17, 18, 28, 29), (9, 17, 29, 25), (34, 35, 36, 37), (28, 18, 34, 37), (7, 3, 21, 22), (15, 12, 26, 27), (35, 38, 39, 36), (5, 23, 33, 31), (39, 38, 32, 30), (10, 5, 31, 38, 35), (24, 28, 37, 36), (31, 15, 32, 38), (18, 10, 35, 34), (10, 24, 36, 35), (15, 27, 30, 32), (33, 31, 38, 39), (27, 33, 39, 30)])
me_cube_001.polygons.foreach_set('material_index', [0, 0, 1, 0, 0, 0, 1, 1, 0, 0, 1, 0, 0, 0, 1, 0, 0, 0, 0, 0, 0, 0, 0, 0, 0, 0, 0, 0, 0, 0, 0, 0, 0, 0, 0, 0, 0, 0, 0])
_uv = me_cube_001.uv_layers.new(name='UVMap')
_uv.uv.foreach_set('vector', [0.375, 0.0, 0.625, 0.0, 0.625, 0.25, 0.375, 0.25, 0.375, 0.25, 0.625, 0.25, 0.625, 0.5, 0.375, 0.5, 0.625, 0.75, 0.375, 0.75, 0.375, 0.75, 0.625, 0.75, 0.625, 0.75, 0.2912, 0.8098, 0.2912, 0.1902, 0.3532, 0.1902, 0.3532, 0.7478, 0.3532, 0.8098, 0.125, 0.5, 0.375, 0.5, 0.375, 0.75, 0.125, 0.75, 0.625, 0.5, 0.625, 0.5, 0.625, 0.5, 0.625, 0.5, 0.375, 0.75, 0.625, 0.75, 0.625, 0.75, 0.375, 0.75, 0.375, 0.75, 0.625, 0.75, 0.625, 0.75, 0.375, 0.75, 0.625, 0.0, 0.375, 0.0, 0.375, 0.0, 0.625, 0.0, 0.125, 0.75, 0.375, 0.75, 0.375, 0.75, 0.125, 0.75, 0.375, 0.5, 0.625, 0.5, 0.625, 0.75, 0.375, 0.75, 0.375, 0.75, 0.375, 0.5, 0.375, 0.5, 0.375, 0.75, 0.625, 0.0, 0.625, 0.0, 0.625, 0.0, 0.625, 0.0, 0.375, 0.5, 0.625, 0.5, 0.625, 0.5, 0.375, 0.5, 0.375, 0.75, 0.625, 0.75, 0.625, 1.0, 0.375, 1.0, 0.125, 0.75, 0.375, 0.75, 0.375, 0.75, 0.125, 0.75, 0.625, 0.0, 0.375, 0.0, 0.375, 0.0, 0.625, 0.0, 0.625, 0.25, 0.625, 0.0, 0.625, 0.0, 0.625, 0.25, 0.2912, 0.8098, -0.3284, 0.8098, -0.3284, 0.1902, 0.2912, 0.1902, 0.2912, 1.429, -0.3284, 1.429, -0.3284, 0.8098, 0.2912, 0.8098, 0.2912, 1.429, 0.2912, 0.8098, 0.3532, 0.8098, 0.9108, 0.8098, 0.9108, 1.429, 0.2912, 0.1902, -0.3284, 0.1902, -0.3284, -0.4294, 0.2912, -0.4294, 0.625, 1.0, 0.625, 0.75, 0.625, 0.75, 0.625, 1.0, 0.625, 0.0, 0.625, 0.0, 0.625, 0.0, 0.625, 0.0, 1.002, -0.4294, 1.002, 0.1902, 0.9108, 0.1902, 0.9108, -0.4294, 0.625, 0.75, 0.625, 0.75, 0.625, 0.75, 0.625, 0.75, 0.625, 0.5, 0.625, 0.25, 0.625, 0.25, 0.625, 0.5, 1.093, -0.3674, 1.093, 0.2522, 1.002, 0.2522, 1.002, -0.3674, 1.002, 0.1902, 1.002, 0.7478, 0.9108, 0.7478, 0.9108, 0.1902, 0.625, 0.75, 0.625, 0.75, 0.625, 0.75, 0.625, 0.75, 1.002, 0.2522, 1.093, 0.2522, 1.093, 0.8098, 1.002, 0.8098, 0.625, 0.75, 0.625, 0.75, 0.625, 0.75, 0.625, 0.75, 0.625, 0.75, 0.2912, 0.1902, 0.2912, -0.4294, 0.3532, -0.4294, 0.3532, 0.1902, 0.625, 0.75, 0.625, 0.75, 0.625, 0.75, 0.625, 0.75, 0.625, 0.75, 0.625, 0.75, 0.625, 0.75, 0.625, 0.75, 0.625, 0.75, 0.625, 0.75, 0.625, 0.75, 0.625, 0.75, 1.093, -0.3674, 1.002, -0.3674, 1.002, -0.4294, 1.093, -0.4294, 0.625, 0.75, 0.625, 0.75, 0.625, 0.75, 0.625, 0.75, 0.9108, 0.8098, 0.3532, 0.8098, 0.3532, 0.7478, 0.9108, 0.7478])
me_cube_001.materials.append(mat_granite)
me_cube_001.materials.append(mat_protectors)
me_cube_001.update()
me_cube_002 = bpy.data.meshes.new('Cube.002')
me_cube_002.from_pydata([(-4.747, -1.973, 1.895), (-4.747, -1.973, 1.734), (-4.747, 1.0, 1.734), (-4.747, 1.0, 1.895), (-2.747, -1.973, 1.734), (-2.747, -1.973, 1.895), (-2.747, 1.0, 1.734), (-2.747, 1.0, 1.895), (-4.637, 0.8898, 1.734), (-2.857, 0.8898, 1.734), (-2.857, -1.863, 1.734), (-4.637, -1.863, 1.734), (-4.637, -1.973, 1.734), (-2.857, -1.973, 1.734), (-2.857, 1.0, 1.734), (-4.637, 1.0, 1.734), (-4.747, 0.8899, 1.734), (-2.747, 0.8899, 1.734), (-4.747, -1.863, 1.734), (-2.747, -1.863, 1.734), (-4.637, 1.0, 0.531), (-4.747, 1.0, 0.531), (-4.747, -1.863, 0.531), (-4.747, -1.973, 0.531), (-2.747, 0.8899, 0.531), (-2.747, 1.0, 0.531), (-2.857, -1.973, 0.531), (-2.747, -1.973, 0.531), (-4.637, -1.973, 0.531), (-4.637, -1.863, 0.531), (-2.857, -1.863, 0.531), (-2.857, 1.0, 0.531), (-2.857, 0.8898, 0.531), (-4.637, 0.8898, 0.531), (-4.747, 0.8899, 0.531), (-2.747, -1.863, 0.531)], [], [(2, 3, 7, 6, 14, 15), (1, 0, 3, 2, 16, 18), (6, 7, 5, 4, 19, 17), (4, 5, 0, 1, 12, 13), (8, 9, 10, 11), (7, 3, 0, 5), (14, 6, 25, 31), (17, 9, 32, 24), (13, 10, 30, 26), (32, 31, 25, 24), (30, 35, 27, 26), (10, 13, 12, 11), (33, 34, 21, 20), (8, 15, 14, 9), (4, 13, 26, 27), (9, 17, 19, 10), (11, 18, 16, 8), (29, 28, 23, 22), (2, 15, 20, 21), (9, 14, 31, 32), (18, 11, 29, 22), (1, 18, 22, 23), (19, 4, 27, 35), (15, 8, 33, 20), (12, 1, 23, 28), (10, 19, 35, 30), (16, 2, 21, 34), (11, 12, 28, 29), (8, 16, 34, 33), (6, 17, 24, 25)])
_uv = me_cube_002.uv_layers.new(name='UVMap')
_uv.uv.foreach_set('vector', [-0.0639, 1.055, -0.1133, 1.055, -0.1133, 0.4419, -0.0639, 0.4419, -0.0639, 0.4757, -0.0639, 1.021, 0.7445, 0.4419, 0.6952, 0.4419, 0.6952, -0.4697, 0.7445, -0.4697, 0.7445, -0.4359, 0.7445, 0.4082, -0.482, 1.354, -0.5314, 1.354, -0.5314, 0.4419, -0.482, 0.4419, -0.482, 0.4757, -0.482, 1.32, 1.163, 0.1436, 1.113, 0.1436, 1.113, -0.4697, 1.163, -0.4697, 1.163, -0.4359, 1.163, 0.1098, 0.04811, 0.4082, -0.4976, 0.4082, -0.4976, -0.4359, 0.04811, -0.4359, 0.6952, 0.4419, 0.08189, 0.4419, 0.08189, -0.4697, 0.6952, -0.4697, -0.0639, 0.4757, -0.0639, 0.4419, 0.3048, 0.4419, 0.3048, 0.4757, 0.3048, 0.4419, 0.3386, 0.4419, 0.3386, 0.8107, 0.3048, 0.8107, 0.3386, 0.4419, 0.3724, 0.4419, 0.3724, 0.8107, 0.3386, 0.8107, 0.6089, 0.5433, 0.5751, 0.5433, 0.5751, 0.5095, 0.6089, 0.5095, 0.6089, 0.5771, 0.5751, 0.5771, 0.5751, 0.5433, 0.6089, 0.5433, -0.4976, -0.4359, -0.4976, -0.4697, 0.04809, -0.4697, 0.04811, -0.4359, 0.6089, 0.4757, 0.6089, 0.5095, 0.5751, 0.5095, 0.5751, 0.4757, 0.04811, 0.4082, 0.04811, 0.4419, -0.4976, 0.4419, -0.4976, 0.4082, 1.163, 0.1436, 1.163, 0.1098, 1.531, 0.1098, 1.531, 0.1436, -0.4976, 0.4082, -0.5314, 0.4082, -0.5314, -0.4359, -0.4976, -0.4359, 0.04811, -0.4359, 0.08189, -0.4359, 0.08189, 0.4082, 0.04811, 0.4082, 0.6089, 0.4757, 0.5751, 0.4757, 0.5751, 0.4419, 0.6089, 0.4419, -0.0639, 1.055, -0.0639, 1.021, 0.3048, 1.021, 0.3048, 1.055, 0.3724, 0.4419, 0.4062, 0.4419, 0.4062, 0.8107, 0.3724, 0.8107, 0.4062, 0.4419, 0.44, 0.4419, 0.44, 0.8107, 0.4062, 0.8107, 0.7445, 0.4419, 0.7445, 0.4082, 1.113, 0.4082, 1.113, 0.4419, -0.482, 0.4757, -0.482, 0.4419, -0.1133, 0.4419, -0.1133, 0.4757, 0.44, 0.4419, 0.4738, 0.4419, 0.4738, 0.8107, 0.44, 0.8107, 1.163, -0.4359, 1.163, -0.4697, 1.531, -0.4697, 1.531, -0.4359, 0.4738, 0.4419, 0.5075, 0.4419, 0.5075, 0.8107, 0.4738, 0.8107, 0.7445, -0.4359, 0.7445, -0.4697, 1.113, -0.4697, 1.113, -0.4359, 0.5075, 0.4419, 0.5413, 0.4419, 0.5413, 0.8107, 0.5075, 0.8107, 0.5413, 0.4419, 0.5751, 0.4419, 0.5751, 0.8107, 0.5413, 0.8107, -0.482, 1.354, -0.482, 1.32, -0.1133, 1.32, -0.1133, 1.354])
me_cube_002.materials.append(mat_wood)
me_cube_002.update()
me_cube_003 = bpy.data.meshes.new('Cube.003')
me_cube_003.from_pydata([(-3.456, 2.433, 0.6558), (-3.25, 3.315, 0.6558), (-3.456, 3.255, 0.6558), (-3.044, 3.343, 0.6558), (-3.456, 2.433, 0.7214), (-3.456, 3.255, 0.7214), (-3.25, 3.315, 0.7214), (-3.044, 3.343, 0.7214), (-3.044, 2.433, 0.7214), (-3.044, 2.433, 0.6558), (-3.457, 3.273, 0.9819), (-3.457, 3.377, 1.798), (-3.457, 3.354, 0.9717), (-3.457, 3.457, 1.788), (-3.376, 3.273, 0.9819), (-3.376, 3.377, 1.798), (-3.376, 3.354, 0.9717), (-3.376, 3.457, 1.788), (-3.376, 3.416, 1.461), (-3.221, 3.469, 1.455), (-3.044, 3.503, 1.45), (-3.376, 3.405, 1.38), (-3.221, 3.459, 1.373), (-3.044, 3.493, 1.369), (-3.376, 3.357, 1.386), (-3.221, 3.41, 1.379), (-3.044, 3.444, 1.375), (-3.376, 3.367, 1.468), (-3.221, 3.421, 1.461), (-3.044, 3.454, 1.457), (-3.376, 3.448, 1.714), (-3.221, 3.501, 1.707), (-3.044, 3.535, 1.703), (-3.376, 3.437, 1.632), (-3.221, 3.491, 1.625), (-3.044, 3.525, 1.621), (-3.376, 3.389, 1.638), (-3.221, 3.442, 1.631), (-3.044, 3.476, 1.627), (-3.376, 3.399, 1.72), (-3.221, 3.453, 1.713), (-3.044, 3.486, 1.709), (-3.221, 3.436, 1.188), (-3.376, 3.382, 1.195), (-3.044, 3.469, 1.184), (-3.376, 3.372, 1.114), (-3.221, 3.425, 1.107), (-3.044, 3.459, 1.102), (-3.376, 3.323, 1.12), (-3.221, 3.377, 1.113), (-3.044, 3.41, 1.109), (-3.376, 3.333, 1.201), (-3.221, 3.387, 1.194), (-3.044, 3.42, 1.19), (-3.457, 3.318, 0.6899), (-3.457, 3.237, 0.7001), (-3.376, 3.318, 0.6899), (-3.376, 3.237, 0.7001), (-3.373, 3.253, -0.00862), (-3.373, 3.253, 0.6581), (-3.373, 3.174, -0.00862), (-3.373, 3.174, 0.6581), (-3.452, 3.253, -0.00862), (-3.452, 3.253, 0.6581), (-3.452, 3.174, -0.00862), (-3.452, 3.174, 0.6581), (-3.373, 3.174, 0.3835), (-3.452, 3.174, 0.3835), (-3.373, 3.174, 0.3037), (-3.452, 3.174, 0.3037), (-3.452, 2.434, -0.00862), (-3.452, 2.434, 0.6581), (-3.452, 2.513, -0.00862), (-3.452, 2.513, 0.6581), (-3.373, 2.434, -0.00862), (-3.373, 2.434, 0.6581), (-3.373, 2.513, -0.00862), (-3.373, 2.513, 0.6581), (-3.452, 2.513, 0.3835), (-3.373, 2.513, 0.3835), (-3.452, 2.513, 0.3037), (-3.373, 2.513, 0.3037), (-3.452, 2.512, 0.3835), (-3.373, 2.512, 0.3835), (-3.373, 2.512, 0.3037), (-3.452, 2.512, 0.3037), (-2.633, 2.433, 0.6558), (-2.838, 3.315, 0.6558), (-2.633, 3.255, 0.6558), (-2.633, 2.433, 0.7214), (-2.633, 3.255, 0.7214), (-2.838, 3.315, 0.7214), (-2.631, 3.273, 0.9819), (-2.631, 3.377, 1.798), (-2.631, 3.354, 0.9717), (-2.631, 3.457, 1.788), (-2.712, 3.273, 0.9819), (-2.712, 3.377, 1.798), (-2.712, 3.354, 0.9717), (-2.712, 3.457, 1.788), (-2.712, 3.416, 1.461), (-2.868, 3.469, 1.455), (-2.712, 3.405, 1.38), (-2.868, 3.459, 1.373), (-2.712, 3.357, 1.386), (-2.868, 3.41, 1.379), (-2.712, 3.367, 1.468), (-2.868, 3.421, 1.461), (-2.712, 3.448, 1.714), (-2.868, 3.501, 1.707), (-2.712, 3.437, 1.632), (-2.868, 3.491, 1.625), (-2.712, 3.389, 1.638), (-2.868, 3.442, 1.631), (-2.712, 3.399, 1.72), (-2.868, 3.453, 1.713), (-2.868, 3.436, 1.188), (-2.712, 3.382, 1.195), (-2.712, 3.372, 1.114), (-2.868, 3.425, 1.107), (-2.712, 3.323, 1.12), (-2.868, 3.377, 1.113), (-2.712, 3.333, 1.201), (-2.868, 3.387, 1.194), (-2.631, 3.318, 0.6899), (-2.631, 3.237, 0.7001), (-2.712, 3.318, 0.6899), (-2.712, 3.237, 0.7001), (-2.715, 3.253, -0.00862), (-2.715, 3.253, 0.6581), (-2.715, 3.174, -0.00862), (-2.715, 3.174, 0.6581), (-2.637, 3.253, -0.00862), (-2.637, 3.253, 0.6581), (-2.637, 3.174, -0.00862), (-2.637, 3.174, 0.6581), (-2.715, 3.174, 0.3835), (-2.637, 3.174, 0.3835), (-2.715, 3.174, 0.3037), (-2.637, 3.174, 0.3037), (-2.637, 2.434, -0.00862), (-2.637, 2.434, 0.6581), (-2.637, 2.513, -0.00862), (-2.637, 2.513, 0.6581), (-2.715, 2.434, -0.00862), (-2.715, 2.434, 0.6581), (-2.715, 2.513, -0.00862), (-2.715, 2.513, 0.6581), (-2.637, 2.513, 0.3835), (-2.715, 2.513, 0.3835), (-2.637, 2.513, 0.3037), (-2.715, 2.513, 0.3037), (-2.637, 2.512, 0.3835), (-2.715, 2.512, 0.3835), (-2.715, 2.512, 0.3037), (-2.637, 2.512, 0.3037)], [], [(4, 8, 7, 6, 5), (0, 2, 1, 3, 9), (1, 2, 5, 6), (2, 0, 4, 5), (3, 1, 6, 7), (0, 9, 8, 4), (10, 11, 13, 12), (12, 13, 17, 30, 33, 18, 21, 43, 45, 16), (16, 45, 48, 51, 43, 21, 18, 33, 30, 17, 15, 14), (14, 15, 11, 10), (10, 12, 54, 55), (17, 13, 11, 15), (28, 19, 18, 27), (20, 19, 28, 29), (25, 28, 27, 24), (26, 29, 28, 25), (21, 18, 19, 22), (20, 23, 22, 19), (22, 25, 24, 21), (23, 26, 25, 22), (40, 31, 30, 39), (32, 31, 40, 41), (37, 40, 39, 36), (38, 41, 40, 37), (33, 30, 31, 34), (32, 35, 34, 31), (34, 37, 36, 33), (35, 38, 37, 34), (52, 42, 43, 51), (44, 42, 52, 53), (49, 52, 51, 48), (50, 53, 52, 49), (45, 43, 42, 46), (44, 47, 46, 42), (46, 49, 48, 45), (47, 50, 49, 46), (43, 51, 48, 45), (54, 56, 57, 55), (14, 10, 55, 57), (16, 14, 57, 56), (12, 16, 56, 54), (58, 59, 61, 66, 68, 60), (60, 68, 69, 64), (64, 69, 67, 65, 63, 62), (62, 63, 59, 58), (60, 64, 62, 58), (65, 61, 59, 63), (67, 66, 61, 65), (67, 69, 80, 78), (70, 71, 73, 78, 82, 85, 80, 72), (72, 80, 81, 76), (76, 81, 84, 83, 79, 77, 75, 74), (74, 75, 71, 70), (72, 76, 74, 70), (77, 73, 71, 75), (81, 80, 78, 79), (85, 84, 83, 82), (66, 67, 78, 79), (69, 68, 81, 80), (68, 66, 79, 81), (79, 78, 82, 83), (80, 81, 84, 85), (80, 85, 82, 78), (79, 83, 84, 81), (89, 90, 91, 7, 8), (86, 9, 3, 87, 88), (87, 91, 90, 88), (88, 90, 89, 86), (3, 7, 91, 87), (86, 89, 8, 9), (92, 94, 95, 93), (94, 98, 118, 117, 102, 100, 110, 108, 99, 95), (98, 96, 97, 99, 108, 110, 100, 102, 117, 122, 120, 118), (96, 92, 93, 97), (92, 125, 124, 94), (99, 97, 93, 95), (107, 106, 100, 101), (20, 29, 107, 101), (105, 104, 106, 107), (26, 105, 107, 29), (102, 103, 101, 100), (20, 101, 103, 23), (103, 102, 104, 105), (23, 103, 105, 26), (115, 114, 108, 109), (32, 41, 115, 109), (113, 112, 114, 115), (38, 113, 115, 41), (110, 111, 109, 108), (32, 109, 111, 35), (111, 110, 112, 113), (35, 111, 113, 38), (123, 122, 117, 116), (44, 53, 123, 116), (121, 120, 122, 123), (50, 121, 123, 53), (118, 119, 116, 117), (44, 116, 119, 47), (119, 118, 120, 121), (47, 119, 121, 50), (117, 118, 120, 122), (124, 125, 127, 126), (96, 127, 125, 92), (98, 126, 127, 96), (94, 124, 126, 98), (128, 130, 138, 136, 131, 129), (130, 134, 139, 138), (134, 132, 133, 135, 137, 139), (132, 128, 129, 133), (130, 128, 132, 134), (135, 133, 129, 131), (137, 135, 131, 136), (137, 148, 150, 139), (140, 142, 150, 155, 152, 148, 143, 141), (142, 146, 151, 150), (146, 144, 145, 147, 149, 153, 154, 151), (144, 140, 141, 145), (142, 140, 144, 146), (147, 145, 141, 143), (151, 149, 148, 150), (155, 152, 153, 154), (136, 149, 148, 137), (139, 150, 151, 138), (138, 151, 149, 136), (149, 153, 152, 148), (150, 155, 154, 151), (150, 148, 152, 155), (149, 151, 154, 153)])
_uv = me_cube_003.uv_layers.new(name='UVMap')
_uv.uv.foreach_set('vector', [0.367, 0.3226, 0.6418, 0.3226, 0.6418, 0.9289, 0.5044, 0.9106, 0.367, 0.8708, 0.1484, 0.3226, 0.1484, 0.8708, 0.01098, 0.9106, -0.1264, 0.9289, -0.1264, 0.3226, 0.1533, 0.4609, 0.1503, 0.3235, 0.1939, 0.3235, 0.197, 0.4609, 0.2422, 0.3235, 0.2422, 0.8732, 0.1984, 0.8732, 0.1984, 0.3235, 0.1547, 0.5984, 0.1533, 0.4609, 0.197, 0.4609, 0.1984, 0.5984, 0.3296, 0.3235, 0.3296, 0.5984, 0.286, 0.5984, 0.286, 0.3235, 0.2044, 0.1338, 0.2044, -0.4159, 0.2586, -0.4159, 0.2586, 0.1338, -0.4013, 0.1331, -0.4013, -0.4159, -0.3471, -0.4159, -0.3471, -0.3658, -0.3471, -0.311, -0.3471, -0.1962, -0.3471, -0.1414, -0.3471, -0.0171, -0.3471, 0.03771, -0.3471, 0.1331, 0.2586, 0.1338, 0.2586, 0.03826, 0.2913, 0.03826, 0.2913, -0.01662, 0.2586, -0.01662, 0.2586, -0.1411, 0.2586, -0.196, 0.2586, -0.3109, 0.2586, -0.3658, 0.2586, -0.4159, 0.3128, -0.4159, 0.3128, 0.1338, 0.367, 0.1331, 0.367, -0.4159, 0.4211, -0.4159, 0.4211, 0.1331, 0.2044, 0.1338, 0.2586, 0.1338, 0.2586, 0.3235, 0.2044, 0.3235, 0.634, 0.1307, 0.634, 0.1849, 0.5799, 0.1849, 0.5799, 0.1307, 0.2776, 1.213, 0.3102, 1.213, 0.2742, 1.316, 0.2415, 1.316, 0.3328, 1.095, 0.3102, 1.213, 0.2776, 1.213, 0.3001, 1.095, -0.177, 1.033, -0.2318, 1.033, -0.2336, 0.9289, -0.1788, 0.9289, -0.1759, 1.15, -0.2307, 1.15, -0.2318, 1.033, -0.177, 1.033, -0.3471, -0.1414, -0.3471, -0.1962, -0.2433, -0.1945, -0.2433, -0.1396, -0.1255, -0.1933, -0.1255, -0.1385, -0.2433, -0.1396, -0.2433, -0.1945, 0.219, 0.977, 0.1863, 0.977, 0.1503, 0.8732, 0.1829, 0.8732, 0.2415, 1.095, 0.2088, 1.095, 0.1863, 0.977, 0.219, 0.977, 0.403, 1.268, 0.4357, 1.268, 0.3996, 1.372, 0.367, 1.372, 0.4582, 1.15, 0.4357, 1.268, 0.403, 1.268, 0.4255, 1.15, -0.2924, 1.033, -0.3472, 1.033, -0.349, 0.9289, -0.2942, 0.9289, -0.2913, 1.15, -0.3461, 1.15, -0.3472, 1.033, -0.2924, 1.033, -0.3471, -0.311, -0.3471, -0.3658, -0.2433, -0.3641, -0.2433, -0.3093, -0.1255, -0.363, -0.1255, -0.3081, -0.2433, -0.3093, -0.2433, -0.3641, 0.5269, 1.033, 0.4943, 1.033, 0.4582, 0.9289, 0.4909, 0.9289, 0.5495, 1.15, 0.5168, 1.15, 0.4943, 1.033, 0.5269, 1.033, 0.5855, 1.268, 0.6182, 1.268, 0.5821, 1.372, 0.5495, 1.372, 0.6407, 1.15, 0.6182, 1.268, 0.5855, 1.268, 0.608, 1.15, -0.2347, 1.033, -0.2895, 1.033, -0.2913, 0.9289, -0.2365, 0.9289, -0.2336, 1.15, -0.2884, 1.15, -0.2895, 1.033, -0.2347, 1.033, -0.3471, 0.03771, -0.3471, -0.0171, -0.2433, -0.01533, -0.2433, 0.03948, -0.1255, -0.01422, -0.1255, 0.04059, -0.2433, 0.03948, -0.2433, -0.01533, 0.7094, 1.033, 0.6768, 1.033, 0.6407, 0.9289, 0.6734, 0.9289, 0.7319, 1.15, 0.6993, 1.15, 0.6768, 1.033, 0.7094, 1.033, 0.2586, -0.01662, 0.2913, -0.01662, 0.2913, 0.03826, 0.2586, 0.03826, 0.634, 0.2391, 0.634, 0.2933, 0.5799, 0.2933, 0.5799, 0.2391, 0.367, 0.1331, 0.4211, 0.1331, 0.4211, 0.3226, 0.367, 0.3226, 0.2586, 0.1338, 0.3128, 0.1338, 0.3128, 0.3235, 0.2586, 0.3235, -0.4013, 0.1331, -0.3471, 0.1331, -0.3471, 0.3226, -0.4013, 0.3226, 0.9207, 0.1307, 0.4753, 0.1307, 0.4753, 0.07844, 0.6587, 0.07844, 0.712, 0.07844, 0.9207, 0.07844, 0.03329, 1.398, 0.03329, 1.19, 0.08558, 1.19, 0.08558, 1.398, 1.362, 0.3749, 1.153, 0.3749, 1.1, 0.3749, 0.9166, 0.3749, 0.9166, 0.3226, 1.362, 0.3226, 0.8365, 1.373, 0.8365, 0.9289, 0.8888, 0.9289, 0.8888, 1.373, 0.6863, 0.2372, 0.6863, 0.1849, 0.7384, 0.1849, 0.7384, 0.2372, 0.7384, 0.2372, 0.7384, 0.1849, 0.7906, 0.1849, 0.7906, 0.2372, 0.5276, 0.3136, 0.4753, 0.3136, 0.4753, 0.1307, 0.5276, 0.1307, 1.1, 0.3749, 1.153, 0.3749, 1.153, 0.817, 1.1, 0.817, 1.362, 0.8693, 0.9166, 0.8693, 0.9166, 0.817, 1.1, 0.817, 1.1, 0.8174, 1.153, 0.8174, 1.153, 0.817, 1.362, 0.817, 0.03329, 1.19, 0.03329, 0.982, 0.08558, 0.982, 0.08558, 1.19, 0.9207, -0.3636, 0.7121, -0.3636, 0.712, -0.3641, 0.6587, -0.3641, 0.6587, -0.3636, 0.4753, -0.3636, 0.4753, -0.4159, 0.9207, -0.4159, 0.7319, 1.373, 0.7319, 0.9289, 0.7842, 0.9289, 0.7842, 1.373, 0.7906, 0.2401, 0.7906, 0.2924, 0.7384, 0.2924, 0.7384, 0.2401, 0.7384, 0.2401, 0.7384, 0.2924, 0.6863, 0.2924, 0.6863, 0.2401, 0.08558, 0.982, 0.03329, 0.982, 0.03329, 0.9289, 0.08558, 0.9289, 0.6863, 0.2381, 0.634, 0.238, 0.634, 0.1849, 0.6863, 0.1849, -0.019, 1.37, -0.07129, 1.37, -0.07129, 0.9293, -0.019, 0.9293, -0.1236, 1.37, -0.1759, 1.37, -0.1759, 0.9293, -0.1236, 0.9293, 0.712, 0.07844, 0.6587, 0.07844, 0.6587, -0.3636, 0.7121, -0.3636, -0.019, 0.9293, -0.07129, 0.9293, -0.07129, 0.9289, -0.019, 0.9289, -0.1236, 0.9293, -0.1759, 0.9293, -0.1759, 0.9289, -0.1236, 0.9289, 1.153, 0.817, 1.153, 0.8174, 1.1, 0.8174, 1.1, 0.817, 0.6587, -0.3636, 0.6587, -0.3641, 0.712, -0.3641, 0.7121, -0.3636, 0.9166, 0.3226, 0.9166, 0.8708, 0.7792, 0.9106, 0.6418, 0.9289, 0.6418, 0.3226, -0.4013, 0.3226, -0.1264, 0.3226, -0.1264, 0.9289, -0.2639, 0.9106, -0.4013, 0.8708, 0.1533, 0.7358, 0.197, 0.7358, 0.1939, 0.8732, 0.1503, 0.8732, 0.286, 0.8732, 0.2422, 0.8732, 0.2422, 0.3235, 0.286, 0.3235, 0.1547, 0.5984, 0.1984, 0.5984, 0.197, 0.7358, 0.1533, 0.7358, 0.3296, 0.8732, 0.286, 0.8732, 0.286, 0.5984, 0.3296, 0.5984, 0.367, 0.1338, 0.3128, 0.1338, 0.3128, -0.4159, 0.367, -0.4159, 0.1503, 0.1331, 0.09609, 0.1331, 0.09609, 0.03771, 0.09609, -0.0171, 0.09609, -0.1414, 0.09609, -0.1962, 0.09609, -0.311, 0.09609, -0.3658, 0.09609, -0.4159, 0.1503, -0.4159, 0.2044, 0.1338, 0.1503, 0.1338, 0.1503, -0.4159, 0.2044, -0.4159, 0.2044, -0.3658, 0.2044, -0.3109, 0.2044, -0.196, 0.2044, -0.1411, 0.2044, -0.01662, 0.1717, -0.01662, 0.1717, 0.03826, 0.2044, 0.03826, 0.4753, 0.1331, 0.4211, 0.1331, 0.4211, -0.4159, 0.4753, -0.4159, 0.367, 0.1338, 0.367, 0.3235, 0.3128, 0.3235, 0.3128, 0.1338, 0.6881, 0.1849, 0.634, 0.1849, 0.634, 0.1307, 0.6881, 0.1307, 0.2776, 0.977, 0.2415, 0.8732, 0.2742, 0.8732, 0.3102, 0.977, 0.3328, 1.095, 0.3001, 1.095, 0.2776, 0.977, 0.3102, 0.977, -0.177, 1.268, -0.1788, 1.372, -0.2336, 1.372, -0.2318, 1.268, -0.1759, 1.15, -0.177, 1.268, -0.2318, 1.268, -0.2307, 1.15, 0.09609, -0.1414, -0.007697, -0.1396, -0.007697, -0.1945, 0.09609, -0.1962, -0.1255, -0.1933, -0.007697, -0.1945, -0.007697, -0.1396, -0.1255, -0.1385, 0.219, 1.213, 0.1829, 1.316, 0.1503, 1.316, 0.1863, 1.213, 0.2415, 1.095, 0.219, 1.213, 0.1863, 1.213, 0.2088, 1.095, 0.403, 1.033, 0.367, 0.9289, 0.3996, 0.9289, 0.4357, 1.033, 0.4582, 1.15, 0.4255, 1.15, 0.403, 1.033, 0.4357, 1.033, -0.2924, 1.268, -0.2942, 1.372, -0.349, 1.372, -0.3472, 1.268, -0.2913, 1.15, -0.2924, 1.268, -0.3472, 1.268, -0.3461, 1.15, 0.09609, -0.311, -0.007697, -0.3093, -0.007697, -0.3641, 0.09609, -0.3658, -0.1255, -0.363, -0.007697, -0.3641, -0.007697, -0.3093, -0.1255, -0.3081, 0.5269, 1.268, 0.4909, 1.372, 0.4582, 1.372, 0.4943, 1.268, 0.5495, 1.15, 0.5269, 1.268, 0.4943, 1.268, 0.5168, 1.15, 0.5855, 1.033, 0.5495, 0.9289, 0.5821, 0.9289, 0.6182, 1.033, 0.6407, 1.15, 0.608, 1.15, 0.5855, 1.033, 0.6182, 1.033, -0.2347, 1.268, -0.2365, 1.372, -0.2913, 1.372, -0.2895, 1.268, -0.2336, 1.15, -0.2347, 1.268, -0.2895, 1.268, -0.2884, 1.15, 0.09609, 0.03771, -0.007697, 0.03948, -0.007697, -0.01533, 0.09609, -0.0171, -0.1255, -0.01422, -0.007697, -0.01533, -0.007697, 0.03948, -0.1255, 0.04059, 0.7094, 1.268, 0.6734, 1.372, 0.6407, 1.372, 0.6768, 1.268, 0.7319, 1.15, 0.7094, 1.268, 0.6768, 1.268, 0.6993, 1.15, 0.2044, -0.01662, 0.2044, 0.03826, 0.1717, 0.03826, 0.1717, -0.01662, 0.634, 0.2391, 0.5799, 0.2391, 0.5799, 0.1849, 0.634, 0.1849, 0.4753, 0.1331, 0.4753, 0.3226, 0.4211, 0.3226, 0.4211, 0.1331, 0.2044, 0.1338, 0.2044, 0.3235, 0.1503, 0.3235, 0.1503, 0.1338, 0.1503, 0.1331, 0.1503, 0.3226, 0.09609, 0.3226, 0.09609, 0.1331, 1.366, -0.4159, 1.366, -0.3636, 1.157, -0.3636, 1.104, -0.3636, 0.9207, -0.3636, 0.9207, -0.4159, 0.1379, 1.398, 0.08558, 1.398, 0.08558, 1.19, 0.1379, 1.19, 1.362, 1.364, 1.362, 1.416, 0.9166, 1.416, 0.9166, 1.364, 1.1, 1.364, 1.153, 1.364, -0.349, 1.373, -0.4013, 1.373, -0.4013, 0.9289, -0.349, 0.9289, 0.6881, 0.1307, 0.7402, 0.1307, 0.7402, 0.183, 0.6881, 0.183, 0.7402, 0.1307, 0.7924, 0.1307, 0.7924, 0.183, 0.7402, 0.183, 0.5276, 0.3136, 0.5276, 0.1307, 0.5799, 0.1307, 0.5799, 0.3136, 1.1, 1.364, 1.1, 0.9216, 1.153, 0.9216, 1.153, 1.364, 1.362, 0.8693, 1.362, 0.9216, 1.153, 0.9216, 1.153, 0.9211, 1.1, 0.9211, 1.1, 0.9216, 0.9166, 0.9216, 0.9166, 0.8693, 0.1379, 1.19, 0.08558, 1.19, 0.08558, 0.982, 0.1379, 0.982, 1.366, 0.07844, 1.366, 0.1307, 0.9207, 0.1307, 0.9207, 0.07844, 1.104, 0.07844, 1.104, 0.07889, 1.157, 0.07889, 1.157, 0.07844, 0.8365, 1.373, 0.7842, 1.373, 0.7842, 0.9289, 0.8365, 0.9289, 0.8427, 0.2372, 0.7906, 0.2372, 0.7906, 0.1849, 0.8427, 0.1849, 0.8427, 0.2924, 0.7906, 0.2924, 0.7906, 0.2401, 0.8427, 0.2401, 0.08558, 0.982, 0.08558, 0.9289, 0.1379, 0.9289, 0.1379, 0.982, 0.634, 0.2933, 0.634, 0.2401, 0.6863, 0.2401, 0.6863, 0.2932, -0.019, 1.37, -0.019, 0.9293, 0.03329, 0.9293, 0.03329, 1.37, -0.1236, 1.37, -0.1236, 0.9293, -0.07129, 0.9293, -0.07129, 1.37, 1.157, -0.3636, 1.157, 0.07844, 1.104, 0.07844, 1.104, -0.3636, -0.019, 0.9293, -0.019, 0.9289, 0.03329, 0.9289, 0.03329, 0.9293, -0.1236, 0.9293, -0.1236, 0.9289, -0.07129, 0.9289, -0.07129, 0.9293, 1.153, 0.9216, 1.1, 0.9216, 1.1, 0.9211, 1.153, 0.9211, 1.104, 0.07844, 1.157, 0.07844, 1.157, 0.07889, 1.104, 0.07889])
me_cube_003.materials.append(mat_wood)
me_cube_003.update()
me_cube_004 = bpy.data.meshes.new('Cube.004')
me_cube_004.from_pydata([(-3.456, 2.433, 0.6558), (-3.25, 3.315, 0.6558), (-3.456, 3.255, 0.6558), (-3.044, 3.343, 0.6558), (-3.456, 2.433, 0.7214), (-3.456, 3.255, 0.7214), (-3.25, 3.315, 0.7214), (-3.044, 3.343, 0.7214), (-3.044, 2.433, 0.7214), (-3.044, 2.433, 0.6558), (-3.457, 3.273, 0.9819), (-3.457, 3.377, 1.798), (-3.457, 3.354, 0.9717), (-3.457, 3.457, 1.788), (-3.376, 3.273, 0.9819), (-3.376, 3.377, 1.798), (-3.376, 3.354, 0.9717), (-3.376, 3.457, 1.788), (-3.376, 3.416, 1.461), (-3.221, 3.469, 1.455), (-3.044, 3.503, 1.45), (-3.376, 3.405, 1.38), (-3.221, 3.459, 1.373), (-3.044, 3.493, 1.369), (-3.376, 3.357, 1.386), (-3.221, 3.41, 1.379), (-3.044, 3.444, 1.375), (-3.376, 3.367, 1.468), (-3.221, 3.421, 1.461), (-3.044, 3.454, 1.457), (-3.376, 3.448, 1.714), (-3.221, 3.501, 1.707), (-3.044, 3.535, 1.703), (-3.376, 3.437, 1.632), (-3.221, 3.491, 1.625), (-3.044, 3.525, 1.621), (-3.376, 3.389, 1.638), (-3.221, 3.442, 1.631), (-3.044, 3.476, 1.627), (-3.376, 3.399, 1.72), (-3.221, 3.453, 1.713), (-3.044, 3.486, 1.709), (-3.221, 3.436, 1.188), (-3.376, 3.382, 1.195), (-3.044, 3.469, 1.184), (-3.376, 3.372, 1.114), (-3.221, 3.425, 1.107), (-3.044, 3.459, 1.102), (-3.376, 3.323, 1.12), (-3.221, 3.377, 1.113), (-3.044, 3.41, 1.109), (-3.376, 3.333, 1.201), (-3.221, 3.387, 1.194), (-3.044, 3.42, 1.19), (-3.457, 3.318, 0.6899), (-3.457, 3.237, 0.7001), (-3.376, 3.318, 0.6899), (-3.376, 3.237, 0.7001), (-3.373, 3.253, -0.00862), (-3.373, 3.253, 0.6581), (-3.373, 3.174, -0.00862), (-3.373, 3.174, 0.6581), (-3.452, 3.253, -0.00862), (-3.452, 3.253, 0.6581), (-3.452, 3.174, -0.00862), (-3.452, 3.174, 0.6581), (-3.373, 3.174, 0.3835), (-3.452, 3.174, 0.3835), (-3.373, 3.174, 0.3037), (-3.452, 3.174, 0.3037), (-3.452, 2.434, -0.00862), (-3.452, 2.434, 0.6581), (-3.452, 2.513, -0.00862), (-3.452, 2.513, 0.6581), (-3.373, 2.434, -0.00862), (-3.373, 2.434, 0.6581), (-3.373, 2.513, -0.00862), (-3.373, 2.513, 0.6581), (-3.452, 2.513, 0.3835), (-3.373, 2.513, 0.3835), (-3.452, 2.513, 0.3037), (-3.373, 2.513, 0.3037), (-3.452, 2.512, 0.3835), (-3.373, 2.512, 0.3835), (-3.373, 2.512, 0.3037), (-3.452, 2.512, 0.3037), (-2.633, 2.433, 0.6558), (-2.838, 3.315, 0.6558), (-2.633, 3.255, 0.6558), (-2.633, 2.433, 0.7214), (-2.633, 3.255, 0.7214), (-2.838, 3.315, 0.7214), (-2.631, 3.273, 0.9819), (-2.631, 3.377, 1.798), (-2.631, 3.354, 0.9717), (-2.631, 3.457, 1.788), (-2.712, 3.273, 0.9819), (-2.712, 3.377, 1.798), (-2.712, 3.354, 0.9717), (-2.712, 3.457, 1.788), (-2.712, 3.416, 1.461), (-2.868, 3.469, 1.455), (-2.712, 3.405, 1.38), (-2.868, 3.459, 1.373), (-2.712, 3.357, 1.386), (-2.868, 3.41, 1.379), (-2.712, 3.367, 1.468), (-2.868, 3.421, 1.461), (-2.712, 3.448, 1.714), (-2.868, 3.501, 1.707), (-2.712, 3.437, 1.632), (-2.868, 3.491, 1.625), (-2.712, 3.389, 1.638), (-2.868, 3.442, 1.631), (-2.712, 3.399, 1.72), (-2.868, 3.453, 1.713), (-2.868, 3.436, 1.188), (-2.712, 3.382, 1.195), (-2.712, 3.372, 1.114), (-2.868, 3.425, 1.107), (-2.712, 3.323, 1.12), (-2.868, 3.377, 1.113), (-2.712, 3.333, 1.201), (-2.868, 3.387, 1.194), (-2.631, 3.318, 0.6899), (-2.631, 3.237, 0.7001), (-2.712, 3.318, 0.6899), (-2.712, 3.237, 0.7001), (-2.715, 3.253, -0.00862), (-2.715, 3.253, 0.6581), (-2.715, 3.174, -0.00862), (-2.715, 3.174, 0.6581), (-2.637, 3.253, -0.00862), (-2.637, 3.253, 0.6581), (-2.637, 3.174, -0.00862), (-2.637, 3.174, 0.6581), (-2.715, 3.174, 0.3835), (-2.637, 3.174, 0.3835), (-2.715, 3.174, 0.3037), (-2.637, 3.174, 0.3037), (-2.637, 2.434, -0.00862), (-2.637, 2.434, 0.6581), (-2.637, 2.513, -0.00862), (-2.637, 2.513, 0.6581), (-2.715, 2.434, -0.00862), (-2.715, 2.434, 0.6581), (-2.715, 2.513, -0.00862), (-2.715, 2.513, 0.6581), (-2.637, 2.513, 0.3835), (-2.715, 2.513, 0.3835), (-2.637, 2.513, 0.3037), (-2.715, 2.513, 0.3037), (-2.637, 2.512, 0.3835), (-2.715, 2.512, 0.3835), (-2.715, 2.512, 0.3037), (-2.637, 2.512, 0.3037)], [], [(4, 8, 7, 6, 5), (0, 2, 1, 3, 9), (1, 2, 5, 6), (2, 0, 4, 5), (3, 1, 6, 7), (0, 9, 8, 4), (10, 11, 13, 12), (12, 13, 17, 30, 33, 18, 21, 43, 45, 16), (16, 45, 48, 51, 43, 21, 18, 33, 30, 17, 15, 14), (14, 15, 11, 10), (10, 12, 54, 55), (17, 13, 11, 15), (28, 19, 18, 27), (20, 19, 28, 29), (25, 28, 27, 24), (26, 29, 28, 25), (21, 18, 19, 22), (20, 23, 22, 19), (22, 25, 24, 21), (23, 26, 25, 22), (40, 31, 30, 39), (32, 31, 40, 41), (37, 40, 39, 36), (38, 41, 40, 37), (33, 30, 31, 34), (32, 35, 34, 31), (34, 37, 36, 33), (35, 38, 37, 34), (52, 42, 43, 51), (44, 42, 52, 53), (49, 52, 51, 48), (50, 53, 52, 49), (45, 43, 42, 46), (44, 47, 46, 42), (46, 49, 48, 45), (47, 50, 49, 46), (43, 51, 48, 45), (54, 56, 57, 55), (14, 10, 55, 57), (16, 14, 57, 56), (12, 16, 56, 54), (58, 59, 61, 66, 68, 60), (60, 68, 69, 64), (64, 69, 67, 65, 63, 62), (62, 63, 59, 58), (60, 64, 62, 58), (65, 61, 59, 63), (67, 66, 61, 65), (67, 69, 80, 78), (70, 71, 73, 78, 82, 85, 80, 72), (72, 80, 81, 76), (76, 81, 84, 83, 79, 77, 75, 74), (74, 75, 71, 70), (72, 76, 74, 70), (77, 73, 71, 75), (81, 80, 78, 79), (85, 84, 83, 82), (66, 67, 78, 79), (69, 68, 81, 80), (68, 66, 79, 81), (79, 78, 82, 83), (80, 81, 84, 85), (80, 85, 82, 78), (79, 83, 84, 81), (89, 90, 91, 7, 8), (86, 9, 3, 87, 88), (87, 91, 90, 88), (88, 90, 89, 86), (3, 7, 91, 87), (86, 89, 8, 9), (92, 94, 95, 93), (94, 98, 118, 117, 102, 100, 110, 108, 99, 95), (98, 96, 97, 99, 108, 110, 100, 102, 117, 122, 120, 118), (96, 92, 93, 97), (92, 125, 124, 94), (99, 97, 93, 95), (107, 106, 100, 101), (20, 29, 107, 101), (105, 104, 106, 107), (26, 105, 107, 29), (102, 103, 101, 100), (20, 101, 103, 23), (103, 102, 104, 105), (23, 103, 105, 26), (115, 114, 108, 109), (32, 41, 115, 109), (113, 112, 114, 115), (38, 113, 115, 41), (110, 111, 109, 108), (32, 109, 111, 35), (111, 110, 112, 113), (35, 111, 113, 38), (123, 122, 117, 116), (44, 53, 123, 116), (121, 120, 122, 123), (50, 121, 123, 53), (118, 119, 116, 117), (44, 116, 119, 47), (119, 118, 120, 121), (47, 119, 121, 50), (117, 118, 120, 122), (124, 125, 127, 126), (96, 127, 125, 92), (98, 126, 127, 96), (94, 124, 126, 98), (128, 130, 138, 136, 131, 129), (130, 134, 139, 138), (134, 132, 133, 135, 137, 139), (132, 128, 129, 133), (130, 128, 132, 134), (135, 133, 129, 131), (137, 135, 131, 136), (137, 148, 150, 139), (140, 142, 150, 155, 152, 148, 143, 141), (142, 146, 151, 150), (146, 144, 145, 147, 149, 153, 154, 151), (144, 140, 141, 145), (142, 140, 144, 146), (147, 145, 141, 143), (151, 149, 148, 150), (155, 152, 153, 154), (136, 149, 148, 137), (139, 150, 151, 138), (138, 151, 149, 136), (149, 153, 152, 148), (150, 155, 154, 151), (150, 148, 152, 155), (149, 151, 154, 153)])
_uv = me_cube_004.uv_layers.new(name='UVMap')
_uv.uv.foreach_set('vector', [0.367, 0.3226, 0.6418, 0.3226, 0.6418, 0.9289, 0.5044, 0.9106, 0.367, 0.8708, 0.1484, 0.3226, 0.1484, 0.8708, 0.01098, 0.9106, -0.1264, 0.9289, -0.1264, 0.3226, 0.1533, 0.4609, 0.1503, 0.3235, 0.1939, 0.3235, 0.197, 0.4609, 0.2422, 0.3235, 0.2422, 0.8732, 0.1984, 0.8732, 0.1984, 0.3235, 0.1547, 0.5984, 0.1533, 0.4609, 0.197, 0.4609, 0.1984, 0.5984, 0.3296, 0.3235, 0.3296, 0.5984, 0.286, 0.5984, 0.286, 0.3235, 0.2044, 0.1338, 0.2044, -0.4159, 0.2586, -0.4159, 0.2586, 0.1338, -0.4013, 0.1331, -0.4013, -0.4159, -0.3471, -0.4159, -0.3471, -0.3658, -0.3471, -0.311, -0.3471, -0.1962, -0.3471, -0.1414, -0.3471, -0.0171, -0.3471, 0.03771, -0.3471, 0.1331, 0.2586, 0.1338, 0.2586, 0.03826, 0.2913, 0.03826, 0.2913, -0.01662, 0.2586, -0.01662, 0.2586, -0.1411, 0.2586, -0.196, 0.2586, -0.3109, 0.2586, -0.3658, 0.2586, -0.4159, 0.3128, -0.4159, 0.3128, 0.1338, 0.367, 0.1331, 0.367, -0.4159, 0.4211, -0.4159, 0.4211, 0.1331, 0.2044, 0.1338, 0.2586, 0.1338, 0.2586, 0.3235, 0.2044, 0.3235, 0.634, 0.1307, 0.634, 0.1849, 0.5799, 0.1849, 0.5799, 0.1307, 0.2776, 1.213, 0.3102, 1.213, 0.2742, 1.316, 0.2415, 1.316, 0.3328, 1.095, 0.3102, 1.213, 0.2776, 1.213, 0.3001, 1.095, -0.177, 1.033, -0.2318, 1.033, -0.2336, 0.9289, -0.1788, 0.9289, -0.1759, 1.15, -0.2307, 1.15, -0.2318, 1.033, -0.177, 1.033, -0.3471, -0.1414, -0.3471, -0.1962, -0.2433, -0.1945, -0.2433, -0.1396, -0.1255, -0.1933, -0.1255, -0.1385, -0.2433, -0.1396, -0.2433, -0.1945, 0.219, 0.977, 0.1863, 0.977, 0.1503, 0.8732, 0.1829, 0.8732, 0.2415, 1.095, 0.2088, 1.095, 0.1863, 0.977, 0.219, 0.977, 0.403, 1.268, 0.4357, 1.268, 0.3996, 1.372, 0.367, 1.372, 0.4582, 1.15, 0.4357, 1.268, 0.403, 1.268, 0.4255, 1.15, -0.2924, 1.033, -0.3472, 1.033, -0.349, 0.9289, -0.2942, 0.9289, -0.2913, 1.15, -0.3461, 1.15, -0.3472, 1.033, -0.2924, 1.033, -0.3471, -0.311, -0.3471, -0.3658, -0.2433, -0.3641, -0.2433, -0.3093, -0.1255, -0.363, -0.1255, -0.3081, -0.2433, -0.3093, -0.2433, -0.3641, 0.5269, 1.033, 0.4943, 1.033, 0.4582, 0.9289, 0.4909, 0.9289, 0.5495, 1.15, 0.5168, 1.15, 0.4943, 1.033, 0.5269, 1.033, 0.5855, 1.268, 0.6182, 1.268, 0.5821, 1.372, 0.5495, 1.372, 0.6407, 1.15, 0.6182, 1.268, 0.5855, 1.268, 0.608, 1.15, -0.2347, 1.033, -0.2895, 1.033, -0.2913, 0.9289, -0.2365, 0.9289, -0.2336, 1.15, -0.2884, 1.15, -0.2895, 1.033, -0.2347, 1.033, -0.3471, 0.03771, -0.3471, -0.0171, -0.2433, -0.01533, -0.2433, 0.03948, -0.1255, -0.01422, -0.1255, 0.04059, -0.2433, 0.03948, -0.2433, -0.01533, 0.7094, 1.033, 0.6768, 1.033, 0.6407, 0.9289, 0.6734, 0.9289, 0.7319, 1.15, 0.6993, 1.15, 0.6768, 1.033, 0.7094, 1.033, 0.2586, -0.01662, 0.2913, -0.01662, 0.2913, 0.03826, 0.2586, 0.03826, 0.634, 0.2391, 0.634, 0.2933, 0.5799, 0.2933, 0.5799, 0.2391, 0.367, 0.1331, 0.4211, 0.1331, 0.4211, 0.3226, 0.367, 0.3226, 0.2586, 0.1338, 0.3128, 0.1338, 0.3128, 0.3235, 0.2586, 0.3235, -0.4013, 0.1331, -0.3471, 0.1331, -0.3471, 0.3226, -0.4013, 0.3226, 0.9207, 0.1307, 0.4753, 0.1307, 0.4753, 0.07844, 0.6587, 0.07844, 0.712, 0.07844, 0.9207, 0.07844, 0.03329, 1.398, 0.03329, 1.19, 0.08558, 1.19, 0.08558, 1.398, 1.362, 0.3749, 1.153, 0.3749, 1.1, 0.3749, 0.9166, 0.3749, 0.9166, 0.3226, 1.362, 0.3226, 0.8365, 1.373, 0.8365, 0.9289, 0.8888, 0.9289, 0.8888, 1.373, 0.6863, 0.2372, 0.6863, 0.1849, 0.7384, 0.1849, 0.7384, 0.2372, 0.7384, 0.2372, 0.7384, 0.1849, 0.7906, 0.1849, 0.7906, 0.2372, 0.5276, 0.3136, 0.4753, 0.3136, 0.4753, 0.1307, 0.5276, 0.1307, 1.1, 0.3749, 1.153, 0.3749, 1.153, 0.817, 1.1, 0.817, 1.362, 0.8693, 0.9166, 0.8693, 0.9166, 0.817, 1.1, 0.817, 1.1, 0.8174, 1.153, 0.8174, 1.153, 0.817, 1.362, 0.817, 0.03329, 1.19, 0.03329, 0.982, 0.08558, 0.982, 0.08558, 1.19, 0.9207, -0.3636, 0.7121, -0.3636, 0.712, -0.3641, 0.6587, -0.3641, 0.6587, -0.3636, 0.4753, -0.3636, 0.4753, -0.4159, 0.9207, -0.4159, 0.7319, 1.373, 0.7319, 0.9289, 0.7842, 0.9289, 0.7842, 1.373, 0.7906, 0.2401, 0.7906, 0.2924, 0.7384, 0.2924, 0.7384, 0.2401, 0.7384, 0.2401, 0.7384, 0.2924, 0.6863, 0.2924, 0.6863, 0.2401, 0.08558, 0.982, 0.03329, 0.982, 0.03329, 0.9289, 0.08558, 0.9289, 0.6863, 0.2381, 0.634, 0.238, 0.634, 0.1849, 0.6863, 0.1849, -0.019, 1.37, -0.07129, 1.37, -0.07129, 0.9293, -0.019, 0.9293, -0.1236, 1.37, -0.1759, 1.37, -0.1759, 0.9293, -0.1236, 0.9293, 0.712, 0.07844, 0.6587, 0.07844, 0.6587, -0.3636, 0.7121, -0.3636, -0.019, 0.9293, -0.07129, 0.9293, -0.07129, 0.9289, -0.019, 0.9289, -0.1236, 0.9293, -0.1759, 0.9293, -0.1759, 0.9289, -0.1236, 0.9289, 1.153, 0.817, 1.153, 0.8174, 1.1, 0.8174, 1.1, 0.817, 0.6587, -0.3636, 0.6587, -0.3641, 0.712, -0.3641, 0.7121, -0.3636, 0.9166, 0.3226, 0.9166, 0.8708, 0.7792, 0.9106, 0.6418, 0.9289, 0.6418, 0.3226, -0.4013, 0.3226, -0.1264, 0.3226, -0.1264, 0.9289, -0.2639, 0.9106, -0.4013, 0.8708, 0.1533, 0.7358, 0.197, 0.7358, 0.1939, 0.8732, 0.1503, 0.8732, 0.286, 0.8732, 0.2422, 0.8732, 0.2422, 0.3235, 0.286, 0.3235, 0.1547, 0.5984, 0.1984, 0.5984, 0.197, 0.7358, 0.1533, 0.7358, 0.3296, 0.8732, 0.286, 0.8732, 0.286, 0.5984, 0.3296, 0.5984, 0.367, 0.1338, 0.3128, 0.1338, 0.3128, -0.4159, 0.367, -0.4159, 0.1503, 0.1331, 0.09609, 0.1331, 0.09609, 0.03771, 0.09609, -0.0171, 0.09609, -0.1414, 0.09609, -0.1962, 0.09609, -0.311, 0.09609, -0.3658, 0.09609, -0.4159, 0.1503, -0.4159, 0.2044, 0.1338, 0.1503, 0.1338, 0.1503, -0.4159, 0.2044, -0.4159, 0.2044, -0.3658, 0.2044, -0.3109, 0.2044, -0.196, 0.2044, -0.1411, 0.2044, -0.01662, 0.1717, -0.01662, 0.1717, 0.03826, 0.2044, 0.03826, 0.4753, 0.1331, 0.4211, 0.1331, 0.4211, -0.4159, 0.4753, -0.4159, 0.367, 0.1338, 0.367, 0.3235, 0.3128, 0.3235, 0.3128, 0.1338, 0.6881, 0.1849, 0.634, 0.1849, 0.634, 0.1307, 0.6881, 0.1307, 0.2776, 0.977, 0.2415, 0.8732, 0.2742, 0.8732, 0.3102, 0.977, 0.3328, 1.095, 0.3001, 1.095, 0.2776, 0.977, 0.3102, 0.977, -0.177, 1.268, -0.1788, 1.372, -0.2336, 1.372, -0.2318, 1.268, -0.1759, 1.15, -0.177, 1.268, -0.2318, 1.268, -0.2307, 1.15, 0.09609, -0.1414, -0.007697, -0.1396, -0.007697, -0.1945, 0.09609, -0.1962, -0.1255, -0.1933, -0.007697, -0.1945, -0.007697, -0.1396, -0.1255, -0.1385, 0.219, 1.213, 0.1829, 1.316, 0.1503, 1.316, 0.1863, 1.213, 0.2415, 1.095, 0.219, 1.213, 0.1863, 1.213, 0.2088, 1.095, 0.403, 1.033, 0.367, 0.9289, 0.3996, 0.9289, 0.4357, 1.033, 0.4582, 1.15, 0.4255, 1.15, 0.403, 1.033, 0.4357, 1.033, -0.2924, 1.268, -0.2942, 1.372, -0.349, 1.372, -0.3472, 1.268, -0.2913, 1.15, -0.2924, 1.268, -0.3472, 1.268, -0.3461, 1.15, 0.09609, -0.311, -0.007697, -0.3093, -0.007697, -0.3641, 0.09609, -0.3658, -0.1255, -0.363, -0.007697, -0.3641, -0.007697, -0.3093, -0.1255, -0.3081, 0.5269, 1.268, 0.4909, 1.372, 0.4582, 1.372, 0.4943, 1.268, 0.5495, 1.15, 0.5269, 1.268, 0.4943, 1.268, 0.5168, 1.15, 0.5855, 1.033, 0.5495, 0.9289, 0.5821, 0.9289, 0.6182, 1.033, 0.6407, 1.15, 0.608, 1.15, 0.5855, 1.033, 0.6182, 1.033, -0.2347, 1.268, -0.2365, 1.372, -0.2913, 1.372, -0.2895, 1.268, -0.2336, 1.15, -0.2347, 1.268, -0.2895, 1.268, -0.2884, 1.15, 0.09609, 0.03771, -0.007697, 0.03948, -0.007697, -0.01533, 0.09609, -0.0171, -0.1255, -0.01422, -0.007697, -0.01533, -0.007697, 0.03948, -0.1255, 0.04059, 0.7094, 1.268, 0.6734, 1.372, 0.6407, 1.372, 0.6768, 1.268, 0.7319, 1.15, 0.7094, 1.268, 0.6768, 1.268, 0.6993, 1.15, 0.2044, -0.01662, 0.2044, 0.03826, 0.1717, 0.03826, 0.1717, -0.01662, 0.634, 0.2391, 0.5799, 0.2391, 0.5799, 0.1849, 0.634, 0.1849, 0.4753, 0.1331, 0.4753, 0.3226, 0.4211, 0.3226, 0.4211, 0.1331, 0.2044, 0.1338, 0.2044, 0.3235, 0.1503, 0.3235, 0.1503, 0.1338, 0.1503, 0.1331, 0.1503, 0.3226, 0.09609, 0.3226, 0.09609, 0.1331, 1.366, -0.4159, 1.366, -0.3636, 1.157, -0.3636, 1.104, -0.3636, 0.9207, -0.3636, 0.9207, -0.4159, 0.1379, 1.398, 0.08558, 1.398, 0.08558, 1.19, 0.1379, 1.19, 1.362, 1.364, 1.362, 1.416, 0.9166, 1.416, 0.9166, 1.364, 1.1, 1.364, 1.153, 1.364, -0.349, 1.373, -0.4013, 1.373, -0.4013, 0.9289, -0.349, 0.9289, 0.6881, 0.1307, 0.7402, 0.1307, 0.7402, 0.183, 0.6881, 0.183, 0.7402, 0.1307, 0.7924, 0.1307, 0.7924, 0.183, 0.7402, 0.183, 0.5276, 0.3136, 0.5276, 0.1307, 0.5799, 0.1307, 0.5799, 0.3136, 1.1, 1.364, 1.1, 0.9216, 1.153, 0.9216, 1.153, 1.364, 1.362, 0.8693, 1.362, 0.9216, 1.153, 0.9216, 1.153, 0.9211, 1.1, 0.9211, 1.1, 0.9216, 0.9166, 0.9216, 0.9166, 0.8693, 0.1379, 1.19, 0.08558, 1.19, 0.08558, 0.982, 0.1379, 0.982, 1.366, 0.07844, 1.366, 0.1307, 0.9207, 0.1307, 0.9207, 0.07844, 1.104, 0.07844, 1.104, 0.07889, 1.157, 0.07889, 1.157, 0.07844, 0.8365, 1.373, 0.7842, 1.373, 0.7842, 0.9289, 0.8365, 0.9289, 0.8427, 0.2372, 0.7906, 0.2372, 0.7906, 0.1849, 0.8427, 0.1849, 0.8427, 0.2924, 0.7906, 0.2924, 0.7906, 0.2401, 0.8427, 0.2401, 0.08558, 0.982, 0.08558, 0.9289, 0.1379, 0.9289, 0.1379, 0.982, 0.634, 0.2933, 0.634, 0.2401, 0.6863, 0.2401, 0.6863, 0.2932, -0.019, 1.37, -0.019, 0.9293, 0.03329, 0.9293, 0.03329, 1.37, -0.1236, 1.37, -0.1236, 0.9293, -0.07129, 0.9293, -0.07129, 1.37, 1.157, -0.3636, 1.157, 0.07844, 1.104, 0.07844, 1.104, -0.3636, -0.019, 0.9293, -0.019, 0.9289, 0.03329, 0.9289, 0.03329, 0.9293, -0.1236, 0.9293, -0.1236, 0.9289, -0.07129, 0.9289, -0.07129, 0.9293, 1.153, 0.9216, 1.1, 0.9216, 1.1, 0.9211, 1.153, 0.9211, 1.104, 0.07844, 1.157, 0.07844, 1.157, 0.07889, 1.104, 0.07889])
me_cube_004.materials.append(mat_wood)
me_cube_004.update()
me_cube_005 = bpy.data.meshes.new('Cube.005')
me_cube_005.from_pydata([(-1.0, -1.541, 19.87), (-1.0, -1.541, 0.5208), (-1.0, 1.063, 0.5208), (-1.0, 1.063, 19.87), (0.2554, -1.541, 0.5208), (0.2554, -1.541, 19.87), (0.2554, 1.063, 0.5208), (0.2554, 1.063, 19.87), (-0.8898, 0.9524, 0.5208), (0.1452, 0.9524, 0.5208), (0.1452, -1.431, 0.5208), (-0.8898, -1.431, 0.5208), (-0.8898, -1.541, 0.5208), (0.1452, -1.541, 0.5208), (0.1452, 1.063, 0.5208), (-0.8898, 1.063, 0.5208), (-1.0, 0.9525, 0.5208), (0.2554, 0.9525, 0.5208), (-1.0, -1.431, 0.5208), (0.2554, -1.431, 0.5208), (-0.8898, 1.063, -0.6818), (-1.0, 1.063, -0.6818), (-1.0, -1.431, -0.6818), (-1.0, -1.541, -0.6818), (0.2554, 0.9525, -0.6818), (0.2554, 1.063, -0.6818), (0.1452, -1.541, -0.6818), (0.2554, -1.541, -0.6818), (-0.8898, -1.541, -0.6818), (-0.8898, -1.431, -0.6818), (0.1452, -1.431, -0.6818), (0.1452, 1.063, -0.6818), (0.1452, 0.9524, -0.6818), (-0.8898, 0.9524, -0.6818), (-1.0, 0.9525, -0.6818), (0.2554, -1.431, -0.6818), (-1.045, -1.634, 20.72), (-1.045, 1.156, 20.72), (0.3002, 1.156, 20.72), (0.3002, -1.634, 20.72), (0.3574, -0.03256, 10.97), (0.2426, -0.03256, 10.97), (0.3574, -0.08227, 10.85), (0.2426, -0.08227, 10.85), (0.3574, -0.08227, 10.63), (0.2426, -0.08227, 10.63), (0.3574, -0.03256, 10.51), (0.2426, -0.03256, 10.51), (0.3574, 0.01716, 10.63), (0.2426, 0.01716, 10.63), (0.3574, 0.01716, 10.85), (0.2426, 0.01716, 10.85), (0.3954, -0.03256, 11.11), (0.3954, -0.1128, 10.92), (0.3954, -0.1128, 10.56), (0.3954, -0.03256, 10.37), (0.3954, 0.04764, 10.56), (0.3954, 0.04764, 10.92), (0.4445, -0.03256, 10.96), (0.4445, -0.07937, 10.85), (0.4445, -0.07937, 10.63), (0.4445, -0.03256, 10.52), (0.4445, 0.01425, 10.63), (0.4445, 0.01425, 10.85), (0.3574, -0.4396, 10.97), (0.2426, -0.4396, 10.97), (0.3574, -0.4893, 10.85), (0.2426, -0.4893, 10.85), (0.3574, -0.4893, 10.63), (0.2426, -0.4893, 10.63), (0.3574, -0.4396, 10.51), (0.2426, -0.4396, 10.51), (0.3574, -0.3899, 10.63), (0.2426, -0.3899, 10.63), (0.3574, -0.3899, 10.85), (0.2426, -0.3899, 10.85), (0.3954, -0.4396, 11.11), (0.3954, -0.5198, 10.92), (0.3954, -0.5198, 10.56), (0.3954, -0.4396, 10.37), (0.3954, -0.3594, 10.56), (0.3954, -0.3594, 10.92), (0.4445, -0.4396, 10.96), (0.4445, -0.4864, 10.85), (0.4445, -0.4864, 10.63), (0.4445, -0.4396, 10.52), (0.4445, -0.3928, 10.63), (0.4445, -0.3928, 10.85)], [], [(2, 3, 7, 6, 14, 15), (1, 0, 3, 2, 16, 18), (6, 7, 5, 4, 19, 17), (4, 5, 0, 1, 12, 13), (8, 9, 10, 11), (7, 3, 37, 38), (14, 6, 25, 31), (17, 9, 32, 24), (13, 10, 30, 26), (32, 31, 25, 24), (30, 35, 27, 26), (10, 13, 12, 11), (33, 34, 21, 20), (8, 15, 14, 9), (4, 13, 26, 27), (9, 17, 19, 10), (11, 18, 16, 8), (29, 28, 23, 22), (2, 15, 20, 21), (9, 14, 31, 32), (18, 11, 29, 22), (1, 18, 22, 23), (19, 4, 27, 35), (15, 8, 33, 20), (12, 1, 23, 28), (10, 19, 35, 30), (16, 2, 21, 34), (11, 12, 28, 29), (8, 16, 34, 33), (6, 17, 24, 25), (38, 37, 36, 39), (5, 7, 38, 39), (3, 0, 36, 37), (0, 5, 39, 36), (40, 41, 43, 42), (42, 43, 45, 44), (44, 45, 47, 46), (46, 47, 49, 48), (43, 41, 51, 49, 47, 45), (48, 49, 51, 50), (50, 51, 41, 40), (40, 42, 53, 52), (56, 57, 63, 62), (44, 46, 55, 54), (50, 40, 52, 57), (46, 48, 56, 55), (42, 44, 54, 53), (48, 50, 57, 56), (58, 59, 60, 61, 62, 63), (54, 55, 61, 60), (52, 53, 59, 58), (57, 52, 58, 63), (55, 56, 62, 61), (53, 54, 60, 59), (64, 65, 67, 66), (66, 67, 69, 68), (68, 69, 71, 70), (70, 71, 73, 72), (72, 73, 75, 74), (74, 75, 65, 64), (64, 66, 77, 76), (80, 81, 87, 86), (68, 70, 79, 78), (74, 64, 76, 81), (70, 72, 80, 79), (66, 68, 78, 77), (72, 74, 81, 80), (82, 83, 84, 85, 86, 87), (78, 79, 85, 84), (76, 77, 83, 82), (81, 76, 82, 87), (79, 80, 86, 85), (77, 78, 84, 83)])
me_cube_005.polygons.foreach_set('material_index', [1, 1, 1, 1, 0, 1, 1, 0, 0, 0, 0, 0, 0, 1, 1, 0, 0, 0, 1, 0, 0, 0, 0, 1, 1, 0, 0, 0, 0, 0, 1, 1, 1, 1, 0, 0, 0, 0, 0, 0, 0, 0, 0, 0, 0, 0, 0, 0, 0, 0, 0, 0, 0, 0, 0, 0, 0, 0, 0, 0, 0, 0, 0, 0, 0, 0, 0, 0, 0, 0, 0, 0, 0])
_uv = me_cube_005.uv_layers.new(name='UVMap')
_uv.uv.foreach_set('vector', [0.3704, 0.489, 0.3704, 0.2841, 0.3837, 0.2841, 0.3837, 0.489, 0.3825, 0.489, 0.3716, 0.489, 0.3414, 0.4889, 0.3414, 0.2841, 0.3689, 0.2841, 0.3689, 0.4889, 0.3678, 0.4889, 0.3425, 0.4889, 0.7338, 0.05417, 0.7338, 0.9312, 0.2634, 0.9312, 0.2634, 0.05417, 0.2833, 0.05417, 0.7139, 0.05417, 0.3846, 0.489, 0.3846, 0.2841, 0.3979, 0.2841, 0.3979, 0.489, 0.3968, 0.489, 0.3858, 0.489, 0.753, -0.185, 0.6219, -0.185, 0.6219, -0.4726, 0.753, -0.4726, 0.3837, 0.2841, 0.3704, 0.2841, 0.3699, 0.2751, 0.3842, 0.2751, 0.3825, 0.489, 0.3837, 0.489, 0.3837, 0.5017, 0.3825, 0.5017, 0.6079, -0.171, 0.6219, -0.171, 0.6219, -0.01866, 0.6079, -0.01866, 0.6079, -0.01866, 0.6219, -0.01866, 0.6219, 0.1337, 0.6079, 0.1337, 0.6079, 1.09, 0.6219, 1.09, 0.6219, 1.104, 0.6079, 1.104, 0.6219, 1.076, 0.6219, 1.09, 0.6079, 1.09, 0.6079, 1.076, 0.6219, -0.4726, 0.6219, -0.4866, 0.753, -0.4866, 0.753, -0.4726, 0.6219, 1.062, 0.6219, 1.076, 0.6079, 1.076, 0.6079, 1.062, 0.3984, 0.3174, 0.3996, 0.3174, 0.3996, 0.3283, 0.3984, 0.3283, 0.3846, 0.489, 0.3858, 0.489, 0.3858, 0.5017, 0.3846, 0.5017, 0.6219, -0.185, 0.6079, -0.185, 0.6079, -0.4727, 0.6219, -0.4726, 0.753, -0.4726, 0.767, -0.4726, 0.767, -0.185, 0.753, -0.185, 0.6219, 1.062, 0.6079, 1.062, 0.6079, 1.048, 0.6219, 1.048, 0.3704, 0.489, 0.3716, 0.489, 0.3716, 0.5017, 0.3704, 0.5017, 0.6079, 0.1337, 0.6219, 0.1337, 0.6219, 0.2861, 0.6079, 0.2861, 0.6079, 0.2861, 0.6219, 0.2861, 0.6219, 0.4385, 0.6079, 0.4385, -0.3414, 1.65, -0.3274, 1.65, -0.3274, 1.802, -0.3414, 1.802, 0.2758, 1.65, 0.2897, 1.65, 0.2897, 1.802, 0.2758, 1.802, 0.3984, 0.3046, 0.3996, 0.3046, 0.3996, 0.3174, 0.3984, 0.3174, 0.3968, 0.489, 0.3979, 0.489, 0.3979, 0.5017, 0.3968, 0.5017, 0.6079, 0.5909, 0.6219, 0.5909, 0.6219, 0.7433, 0.6079, 0.7433, -0.0398, 1.65, -0.02584, 1.65, -0.02584, 1.802, -0.0398, 1.802, 0.6079, 0.7433, 0.6219, 0.7433, 0.6219, 0.8957, 0.6079, 0.8957, 0.6079, 0.8957, 0.6219, 0.8957, 0.6219, 1.048, 0.6079, 1.048, -0.02584, 1.65, -0.01189, 1.65, -0.01189, 1.802, -0.02584, 1.802, 0.4126, 0.3046, 0.3984, 0.3046, 0.3984, 0.2751, 0.4126, 0.2751, 0.2634, 0.9312, 0.7338, 0.9312, 0.7506, 0.9697, 0.2466, 0.9697, 0.3689, 0.2841, 0.3414, 0.2841, 0.3404, 0.2751, 0.3699, 0.2751, 0.3979, 0.2841, 0.3846, 0.2841, 0.3842, 0.2751, 0.3984, 0.2751, 1.0, 0.5, 1.0, 1.0, 0.8333, 1.0, 0.8333, 0.5, 0.8333, 0.5, 0.8333, 1.0, 0.6667, 1.0, 0.6667, 0.5, 0.6667, 0.5, 0.6667, 1.0, 0.5, 1.0, 0.5, 0.5, 0.5, 0.5, 0.5, 1.0, 0.3333, 1.0, 0.3333, 0.5, 0.4578, 0.37, 0.25, 0.49, 0.04215, 0.37, 0.04215, 0.13, 0.25, 0.01, 0.4578, 0.13, 0.3333, 0.5, 0.3333, 1.0, 0.1667, 1.0, 0.1667, 0.5, 0.1667, 0.5, 0.1667, 1.0, -8.941e-08, 1.0, -8.941e-08, 0.5, 1.0, 0.5, 0.8333, 0.5, 0.8333, 0.5, 1.0, 0.5, 0.3333, 0.5, 0.1667, 0.5, 0.1667, 0.5, 0.3333, 0.5, 0.6667, 0.5, 0.5, 0.5, 0.5, 0.5, 0.6667, 0.5, 0.1667, 0.5, -8.941e-08, 0.5, -8.941e-08, 0.5, 0.1667, 0.5, 0.5, 0.5, 0.3333, 0.5, 0.3333, 0.5, 0.5, 0.5, 0.8333, 0.5, 0.6667, 0.5, 0.6667, 0.5, 0.8333, 0.5, 0.3333, 0.5, 0.1667, 0.5, 0.1667, 0.5, 0.3333, 0.5, 0.75, 0.49, 0.9578, 0.37, 0.9578, 0.13, 0.75, 0.01, 0.5422, 0.13, 0.5422, 0.37, 0.6667, 0.5, 0.5, 0.5, 0.5, 0.5, 0.6667, 0.5, 1.0, 0.5, 0.8333, 0.5, 0.8333, 0.5, 1.0, 0.5, 0.1667, 0.5, -8.941e-08, 0.5, -8.941e-08, 0.5, 0.1667, 0.5, 0.5, 0.5, 0.3333, 0.5, 0.3333, 0.5, 0.5, 0.5, 0.8333, 0.5, 0.6667, 0.5, 0.6667, 0.5, 0.8333, 0.5, 1.0, 0.5, 1.0, 1.0, 0.8333, 1.0, 0.8333, 0.5, 0.8333, 0.5, 0.8333, 1.0, 0.6667, 1.0, 0.6667, 0.5, 0.6667, 0.5, 0.6667, 1.0, 0.5, 1.0, 0.5, 0.5, 0.5, 0.5, 0.5, 1.0, 0.3333, 1.0, 0.3333, 0.5, 0.3333, 0.5, 0.3333, 1.0, 0.1667, 1.0, 0.1667, 0.5, 0.1667, 0.5, 0.1667, 1.0, -8.941e-08, 1.0, -8.941e-08, 0.5, 1.0, 0.5, 0.8333, 0.5, 0.8333, 0.5, 1.0, 0.5, 0.3333, 0.5, 0.1667, 0.5, 0.1667, 0.5, 0.3333, 0.5, 0.6667, 0.5, 0.5, 0.5, 0.5, 0.5, 0.6667, 0.5, 0.1667, 0.5, -8.941e-08, 0.5, -8.941e-08, 0.5, 0.1667, 0.5, 0.5, 0.5, 0.3333, 0.5, 0.3333, 0.5, 0.5, 0.5, 0.8333, 0.5, 0.6667, 0.5, 0.6667, 0.5, 0.8333, 0.5, 0.3333, 0.5, 0.1667, 0.5, 0.1667, 0.5, 0.3333, 0.5, 0.75, 0.49, 0.9578, 0.37, 0.9578, 0.13, 0.75, 0.01, 0.5422, 0.13, 0.5422, 0.37, 0.6667, 0.5, 0.5, 0.5, 0.5, 0.5, 0.6667, 0.5, 1.0, 0.5, 0.8333, 0.5, 0.8333, 0.5, 1.0, 0.5, 0.1667, 0.5, -8.941e-08, 0.5, -8.941e-08, 0.5, 0.1667, 0.5, 0.5, 0.5, 0.3333, 0.5, 0.3333, 0.5, 0.5, 0.5, 0.8333, 0.5, 0.6667, 0.5, 0.6667, 0.5, 0.8333, 0.5])
me_cube_005.materials.append(mat_wood)
me_cube_005.materials.append(mat_armoire)
me_cube_005.update()

# ---- objects
ob_apartment = bpy.data.objects.new('Apartment', me_plane)
ob_kitchen_counter = bpy.data.objects.new('Kitchen Counter', me_cube_001)
ob_kitchentable = bpy.data.objects.new('KitchenTable', me_cube_002)
ob_cube = bpy.data.objects.new('Cube', me_cube_003)
ob_cube_001 = bpy.data.objects.new('Cube.001', me_cube_004)
ob_amoire = bpy.data.objects.new('Amoire', me_cube_005)

# ---- transforms, parenting, visibility, modifiers, constraints
ob_apartment.location = (0.0, 0.0, 0.0)
ob_kitchen_counter.location = (-8.876, 3.617, 1.03)
ob_kitchentable.location = (0.6817, 1.213, -0.6526)
ob_cube.location = (0.0, 0.0, 0.0)
ob_cube_001.location = (-6.691, 0.2266, 0.0)
ob_cube_001.rotation_euler = (0.0, -0.0, 3.45)
ob_amoire.location = (3.631, -1.818, 0.08436)
ob_amoire.rotation_euler = (0.0, -0.0, 1.571)
ob_amoire.scale = (1.0, 1.0, 0.2509)

# ---- collection membership
col_collection.objects.link(ob_apartment)
col_collection.objects.link(ob_kitchen_counter)
col_collection.objects.link(ob_kitchentable)
col_collection.objects.link(ob_cube)
col_collection.objects.link(ob_cube_001)
col_collection.objects.link(ob_amoire)

# ---- scene / render settings (as saved in the file)
scene.frame_start = 1; scene.frame_end = 250; scene.frame_set(1)
scene.render.engine = 'BLENDER_EEVEE_NEXT'
scene.cycles.sampling_pattern = 'TABULATED_SOBOL'
scene.eevee.ray_tracing_options.trace_max_roughness = 0.0
scene.view_settings.view_transform = 'Filmic'
bpy.context.view_layer.update()

# ---- added for rendering (the .blend has no active camera and no usable light): camera, sun
cam_auto = bpy.data.cameras.new('AutoCamera')
cam_auto.lens = 50.0
cam_auto.sensor_width = 36.0
cam_auto.clip_end = 1000.0
ob_auto_camera = bpy.data.objects.new('AutoCamera', cam_auto)
scene.collection.objects.link(ob_auto_camera)
ob_auto_camera.location = (23.4972, -28.5993, 21.2168)
ob_auto_camera.rotation_euler = (1.09748, -7.21219e-08, 0.694738)
scene.camera = ob_auto_camera
light_auto_sun = bpy.data.lights.new('AutoSun', 'SUN')
light_auto_sun.energy = 3.0
light_auto_sun.angle = 0.0523599
ob_auto_sun = bpy.data.objects.new('AutoSun', light_auto_sun)
scene.collection.objects.link(ob_auto_sun)
ob_auto_sun.rotation_euler = (0.872665, 0.174533, 0.523599)
bpy.context.view_layer.update()
